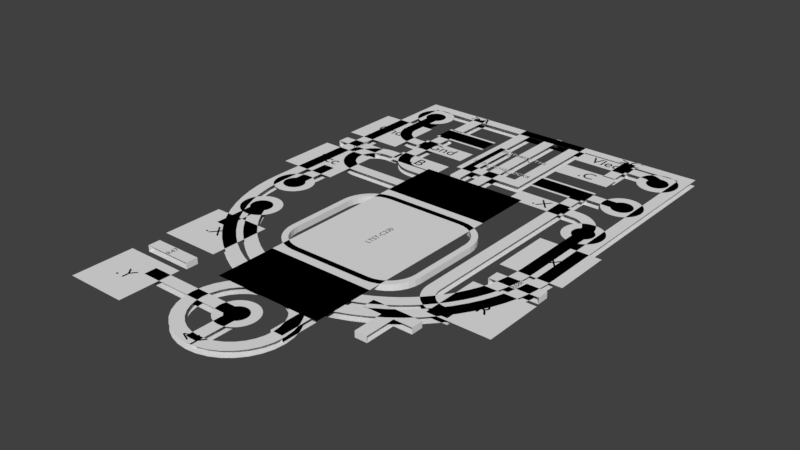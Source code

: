 # Source: nand3.blend  (saved by Blender 2.91.10; exported with 4.5.12 LTS)
import bpy
from mathutils import Matrix  # noqa: F401  (used for matrix-valued properties, if any)

bpy.ops.wm.read_factory_settings(use_empty=True)
scene = bpy.context.scene
scene.name = 'Scene'

# ---- collections
col_top = bpy.data.collections.new('Top'); scene.collection.children.link(col_top)
col_gto = bpy.data.collections.new('GTO'); col_top.children.link(col_gto)
col_gts = bpy.data.collections.new('GTS'); col_top.children.link(col_gts)
col_gtl = bpy.data.collections.new('GTL'); col_top.children.link(col_gtl)
col_ctop = bpy.data.collections.new('CTop'); col_top.children.link(col_ctop)
col_bottom = bpy.data.collections.new('Bottom'); scene.collection.children.link(col_bottom)
col_gbl = bpy.data.collections.new('GBL'); col_bottom.children.link(col_gbl)
col_gbs = bpy.data.collections.new('GBS'); col_bottom.children.link(col_gbs)
col_gbo = bpy.data.collections.new('GBO'); col_bottom.children.link(col_gbo)
col_cbottom = bpy.data.collections.new('CBottom'); col_bottom.children.link(col_cbottom)
col_multi = bpy.data.collections.new('Multi'); scene.collection.children.link(col_multi)
col_mill = bpy.data.collections.new('Mill'); col_multi.children.link(col_mill)
col_drill = bpy.data.collections.new('Drill'); col_multi.children.link(col_drill)

# ---- world
world_world = bpy.data.worlds.new('World'); scene.world = world_world
world_world.color = (0.05088, 0.05088, 0.05088)
world_world.use_sun_shadow = False
world_world.sun_shadow_jitter_overblur = 0.0
world_world.cycles.sampling_method = 'MANUAL'

# ---- meshes
me_plane_006 = bpy.data.meshes.new('Plane.006')
me_plane_006.from_pydata([(-2.5, 4.0, 0.0), (-2.5, 4.0, -0.1), (2.5, -1.788e-05, 0.0), (2.5, -1.788e-05, -0.1), (2.5, 4.0, -0.1), (2.5, 4.0, 0.0), (2.49, -0.2179, 0.0), (2.49, -0.2179, -0.1), (2.462, -0.4341, 0.0), (2.462, -0.4341, -0.1), (2.415, -0.6471, 0.0), (2.415, -0.6471, -0.1), (2.349, -0.8551, 0.0), (2.349, -0.8551, -0.1), (2.266, -1.057, 0.0), (2.266, -1.057, -0.1), (2.165, -1.25, 0.0), (2.165, -1.25, -0.1), (2.048, -1.434, 0.0), (2.048, -1.434, -0.1), (1.915, -1.607, 0.0), (1.915, -1.607, -0.1), (1.768, -1.768, 0.0), (1.768, -1.768, -0.1), (1.607, -1.915, 0.0), (1.607, -1.915, -0.1), (1.434, -2.048, 0.0), (1.434, -2.048, -0.1), (1.25, -2.165, 0.0), (1.25, -2.165, -0.1), (1.057, -2.266, 0.0), (1.057, -2.266, -0.1), (0.855, -2.349, 0.0), (0.855, -2.349, -0.1), (0.647, -2.415, 0.0), (0.647, -2.415, -0.1), (0.4341, -2.462, 0.0), (0.4341, -2.462, -0.1), (0.2179, -2.49, 0.0), (0.2179, -2.49, -0.1), (-1.944e-05, -2.5, 0.0), (-1.944e-05, -2.5, -0.1), (-0.2179, -2.49, 0.0), (-0.2179, -2.49, -0.1), (-0.4341, -2.462, 0.0), (-0.4341, -2.462, -0.1), (-0.6471, -2.415, 0.0), (-0.6471, -2.415, -0.1), (-0.8551, -2.349, 0.0), (-0.8551, -2.349, -0.1), (-1.057, -2.266, 0.0), (-1.057, -2.266, -0.1), (-1.25, -2.165, 0.0), (-1.25, -2.165, -0.1), (-1.434, -2.048, 0.0), (-1.434, -2.048, -0.1), (-1.607, -1.915, 0.0), (-1.607, -1.915, -0.1), (-1.768, -1.768, 0.0), (-1.768, -1.768, -0.1), (-1.915, -1.607, 0.0), (-1.915, -1.607, -0.1), (-2.048, -1.434, 0.0), (-2.048, -1.434, -0.1), (-2.165, -1.25, 0.0), (-2.165, -1.25, -0.1), (-2.266, -1.057, 0.0), (-2.266, -1.057, -0.1), (-2.349, -0.855, 0.0), (-2.349, -0.855, -0.1), (-2.415, -0.647, 0.0), (-2.415, -0.647, -0.1), (-2.462, -0.4341, 0.0), (-2.462, -0.4341, -0.1), (-2.49, -0.2179, 0.0), (-2.49, -0.2179, -0.1), (-2.5, 1.69e-05, 0.0), (-2.5, 1.69e-05, -0.1), (-1.944e-05, -2.5, 0.0), (-1.944e-05, -2.5, -0.1), (0.1463, -2.514, 0.0), (0.1463, -2.514, -0.1), (0.287, -2.557, 0.0), (0.287, -2.557, -0.1), (0.4167, -2.626, 0.0), (0.4167, -2.626, -0.1), (0.5303, -2.72, 0.0), (0.5303, -2.72, -0.1), (0.6236, -2.833, 0.0), (0.6236, -2.833, -0.1), (0.6929, -2.963, 0.0), (0.6929, -2.963, -0.1), (0.7356, -3.104, 0.0), (0.7356, -3.104, -0.1), (0.75, -3.25, 0.0), (0.75, -3.25, -0.1), (0.7356, -3.396, 0.0), (0.7356, -3.396, -0.1), (0.6929, -3.537, 0.0), (0.6929, -3.537, -0.1), (0.6236, -3.667, 0.0), (0.6236, -3.667, -0.1), (0.5303, -3.78, 0.0), (0.5303, -3.78, -0.1), (0.4167, -3.874, 0.0), (0.4167, -3.874, -0.1), (0.287, -3.943, 0.0), (0.287, -3.943, -0.1), (0.1463, -3.986, 0.0), (0.1463, -3.986, -0.1), (1.323e-05, -4.0, 0.0), (1.323e-05, -4.0, -0.1), (-0.1463, -3.986, 0.0), (-0.1463, -3.986, -0.1), (-0.287, -3.943, 0.0), (-0.287, -3.943, -0.1), (-0.4167, -3.874, 0.0), (-0.4167, -3.874, -0.1), (-0.5303, -3.78, 0.0), (-0.5303, -3.78, -0.1), (-0.6236, -3.667, 0.0), (-0.6236, -3.667, -0.1), (-0.6929, -3.537, 0.0), (-0.6929, -3.537, -0.1), (-0.7356, -3.396, 0.0), (-0.7356, -3.396, -0.1), (-0.75, -3.25, 0.0), (-0.75, -3.25, -0.1), (-0.7356, -3.104, 0.0), (-0.7356, -3.104, -0.1), (-0.6929, -2.963, 0.0), (-0.6929, -2.963, -0.1), (-0.6236, -2.833, 0.0), (-0.6236, -2.833, -0.1), (-0.5303, -2.72, 0.0), (-0.5303, -2.72, -0.1), (-0.4167, -2.626, 0.0), (-0.4167, -2.626, -0.1), (-0.287, -2.557, 0.0), (-0.287, -2.557, -0.1), (-0.1463, -2.514, 0.0), (-0.1463, -2.514, -0.1), (-0.4, 3.2, 0.0), (-0.4, 3.2, -0.1), (-0.4, 1.8, 0.0), (-0.4, 1.8, -0.1)], [], [(4, 5, 2, 3), (1, 0, 5, 4), (3, 2, 6, 7), (7, 6, 8, 9), (9, 8, 10, 11), (11, 10, 12, 13), (13, 12, 14, 15), (15, 14, 16, 17), (17, 16, 18, 19), (19, 18, 20, 21), (21, 20, 22, 23), (23, 22, 24, 25), (25, 24, 26, 27), (27, 26, 28, 29), (29, 28, 30, 31), (31, 30, 32, 33), (33, 32, 34, 35), (35, 34, 36, 37), (37, 36, 38, 39), (39, 38, 40, 41), (41, 40, 42, 43), (43, 42, 44, 45), (45, 44, 46, 47), (47, 46, 48, 49), (49, 48, 50, 51), (51, 50, 52, 53), (53, 52, 54, 55), (55, 54, 56, 57), (57, 56, 58, 59), (59, 58, 60, 61), (61, 60, 62, 63), (63, 62, 64, 65), (65, 64, 66, 67), (67, 66, 68, 69), (69, 68, 70, 71), (71, 70, 72, 73), (73, 72, 74, 75), (75, 74, 76, 77), (0, 1, 77, 76), (78, 79, 81, 80), (80, 81, 83, 82), (82, 83, 85, 84), (84, 85, 87, 86), (86, 87, 89, 88), (88, 89, 91, 90), (90, 91, 93, 92), (92, 93, 95, 94), (94, 95, 97, 96), (96, 97, 99, 98), (98, 99, 101, 100), (100, 101, 103, 102), (102, 103, 105, 104), (104, 105, 107, 106), (106, 107, 109, 108), (108, 109, 111, 110), (110, 111, 113, 112), (112, 113, 115, 114), (114, 115, 117, 116), (116, 117, 119, 118), (118, 119, 121, 120), (120, 121, 123, 122), (122, 123, 125, 124), (124, 125, 127, 126), (126, 127, 129, 128), (128, 129, 131, 130), (130, 131, 133, 132), (132, 133, 135, 134), (134, 135, 137, 136), (136, 137, 139, 138), (138, 139, 141, 140), (140, 141, 79, 78), (143, 142, 144, 145)])
_uv = me_plane_006.uv_layers.new(name='UVMap')
_uv.uv.foreach_set('vector', [0.0, 0.0, 0.0, 0.0, 0.0, 0.0, 0.0, 0.0, 0.0, 0.0, 0.0, 0.0, 0.0, 0.0, 0.0, 0.0, 0.0, 0.0, 0.0, 0.0, 0.0, 0.0, 0.0, 0.0, 0.0, 0.0, 0.0, 0.0, 0.0, 0.0, 0.0, 0.0, 0.0, 0.0, 0.0, 0.0, 0.0, 0.0, 0.0, 0.0, 0.0, 0.0, 0.0, 0.0, 0.0, 0.0, 0.0, 0.0, 0.0, 0.0, 0.0, 0.0, 0.0, 0.0, 0.0, 0.0, 0.0, 0.0, 0.0, 0.0, 0.0, 0.0, 0.0, 0.0, 0.0, 0.0, 0.0, 0.0, 0.0, 0.0, 0.0, 0.0, 0.0, 0.0, 0.0, 0.0, 0.0, 0.0, 0.0, 0.0, 0.0, 0.0, 0.0, 0.0, 0.0, 0.0, 0.0, 0.0, 0.0, 0.0, 0.0, 0.0, 0.0, 0.0, 0.0, 0.0, 0.0, 0.0, 0.0, 0.0, 0.0, 0.0, 0.0, 0.0, 0.0, 0.0, 0.0, 0.0, 0.0, 0.0, 0.0, 0.0, 0.0, 0.0, 0.0, 0.0, 0.0, 0.0, 0.0, 0.0, 0.0, 0.0, 0.0, 0.0, 0.0, 0.0, 0.0, 0.0, 0.0, 0.0, 0.0, 0.0, 0.0, 0.0, 0.0, 0.0, 0.0, 0.0, 0.0, 0.0, 0.0, 0.0, 0.0, 0.0, 0.0, 0.0, 0.0, 0.0, 0.0, 0.0, 0.0, 0.0, 0.0, 0.0, 0.0, 0.0, 0.0, 0.0, 0.0, 0.0, 0.0, 0.0, 0.0, 0.0, 0.0, 0.0, 0.0, 0.0, 0.0, 0.0, 0.0, 0.0, 0.0, 0.0, 0.0, 0.0, 0.0, 0.0, 0.0, 0.0, 0.0, 0.0, 0.0, 0.0, 0.0, 0.0, 0.0, 0.0, 0.0, 0.0, 0.0, 0.0, 0.0, 0.0, 0.0, 0.0, 0.0, 0.0, 0.0, 0.0, 0.0, 0.0, 0.0, 0.0, 0.0, 0.0, 0.0, 0.0, 0.0, 0.0, 0.0, 0.0, 0.0, 0.0, 0.0, 0.0, 0.0, 0.0, 0.0, 0.0, 0.0, 0.0, 0.0, 0.0, 0.0, 0.0, 0.0, 0.0, 0.0, 0.0, 0.0, 0.0, 0.0, 0.0, 0.0, 0.0, 0.0, 0.0, 0.0, 0.0, 0.0, 0.0, 0.0, 0.0, 0.0, 0.0, 0.0, 0.0, 0.0, 0.0, 0.0, 0.0, 0.0, 0.0, 0.0, 0.0, 0.0, 0.0, 0.0, 0.0, 0.0, 0.0, 0.0, 0.0, 0.0, 0.0, 0.0, 0.0, 0.0, 0.0, 0.0, 0.0, 0.0, 0.0, 0.0, 0.0, 0.0, 0.0, 0.0, 0.0, 0.0, 0.0, 0.0, 0.0, 0.0, 0.0, 0.0, 0.0, 0.0, 0.0, 0.0, 0.0, 0.0, 0.0, 0.0, 0.0, 0.0, 0.0, 0.0, 0.0, 0.0, 0.0, 0.0, 0.0, 0.0, 0.0, 0.0, 0.0, 0.0, 0.0, 0.0, 0.0, 0.0, 0.0, 0.0, 0.0, 0.0, 0.0, 0.0, 0.0, 0.0, 0.0, 0.0, 0.0, 0.0, 0.0, 0.0, 0.0, 0.0, 0.0, 0.0, 0.0, 0.0, 0.0, 0.0, 0.0, 0.0, 0.0, 0.0, 0.0, 0.0, 0.0, 0.0, 0.0, 0.0, 0.0, 0.0, 0.0, 0.0, 0.0, 0.0, 0.0, 0.0, 0.0, 0.0, 0.0, 0.0, 0.0, 0.0, 0.0, 0.0, 0.0, 0.0, 0.0, 0.0, 0.0, 0.0, 0.0, 0.0, 0.0, 0.0, 0.0, 0.0, 0.0, 0.0, 0.0, 0.0, 0.0, 0.0, 0.0, 0.0, 0.0, 0.0, 0.0, 0.0, 0.0, 0.0, 0.0, 0.0, 0.0, 0.0, 0.0, 0.0, 0.0, 0.0, 0.0, 0.0, 0.0, 0.0, 0.0, 0.0, 0.0, 0.0, 0.0, 0.0, 0.0, 0.0, 0.0, 0.0, 0.0, 0.0, 0.0, 0.0, 0.0, 0.0, 0.0, 0.0, 0.0, 0.0, 0.0, 0.0, 0.0, 0.0, 0.0, 0.0, 0.0, 0.0, 0.0, 0.0, 0.0, 0.0, 0.0, 0.0, 0.0, 0.0, 0.0, 0.0, 0.0, 0.0, 0.0, 0.0, 0.0, 0.0, 0.0, 0.0, 0.0, 0.0, 0.0, 0.0, 0.0, 0.0, 0.0, 0.0, 0.0, 0.0, 0.0, 0.0, 0.0, 0.0, 0.0, 0.0, 0.0, 0.0, 0.0, 0.0, 0.0, 0.0, 0.0, 0.0, 0.0, 0.0, 0.0, 0.0, 0.0, 0.0, 0.0, 0.0, 0.0, 0.0, 0.0, 0.0, 0.0, 0.0, 0.0, 0.0, 0.0, 0.0, 0.0, 0.0, 0.0, 0.0, 0.0, 0.0, 0.0, 0.0, 0.0, 0.0, 0.0, 0.0, 0.0, 0.0, 0.0, 0.0, 0.0, 0.0, 0.0, 0.0, 0.0, 0.0, 0.0, 0.0, 0.0, 0.0, 0.0, 0.0, 0.0, 0.0, 0.0, 0.0, 0.0, 0.0, 0.0, 0.0, 0.0, 0.0, 0.0, 0.0, 0.0, 0.0, 0.0, 0.0, 0.0, 0.0, 0.0, 0.0, 0.0, 0.0, 0.0, 0.0, 0.0, 0.0, 0.0, 0.0, 0.0, 0.0, 0.0, 0.0, 0.0, 0.0, 0.0, 0.0, 0.0, 0.0, 0.0, 0.0, 0.0, 0.0, 0.0, 0.0, 0.0, 0.0, 0.0, 0.0, 0.0, 0.0, 0.0, 0.0, 0.0, 0.0, 0.0, 0.0, 0.0, 0.0, 0.0, 0.0, 0.0])
me_plane_006.use_remesh_fix_poles = True
me_plane_006.use_remesh_preserve_attributes = False
me_plane_006.use_mirror_vertex_groups = False
me_plane_006.update()
me_plane_002 = bpy.data.meshes.new('Plane.002')
me_plane_002.from_pydata([(-1.65, 3.325, 0.0), (-1.65, 2.975, 0.0), (-0.7, 2.975, 0.0), (-0.7, 3.325, 0.0), (-1.65, 2.675, 0.0), (-1.65, 2.325, 0.0), (-0.7, 2.325, 0.0), (-0.7, 2.675, 0.0), (-1.65, 2.025, 0.0), (-1.65, 1.675, 0.0), (-0.7, 1.675, 0.0), (-0.7, 2.025, 0.0), (0.7, 2.025, 0.0), (0.7, 1.675, 0.0), (1.65, 1.675, 0.0), (1.65, 2.025, 0.0), (0.7, 2.675, 0.0), (0.7, 2.325, 0.0), (1.65, 2.325, 0.0), (1.65, 2.675, 0.0), (0.7, 3.325, 0.0), (0.7, 2.975, 0.0), (1.65, 2.975, 0.0), (1.65, 3.325, 0.0)], [], [(1, 2, 3, 0), (5, 6, 7, 4), (9, 10, 11, 8), (13, 14, 15, 12), (17, 18, 19, 16), (21, 22, 23, 20)])
_uv = me_plane_002.uv_layers.new(name='UVMap')
_uv.uv.foreach_set('vector', [0.0, 0.0, 0.0, 0.0, 0.0, 0.0, 0.0, 0.0, 0.0, 0.0, 0.0, 0.0, 0.0, 0.0, 0.0, 0.0, 0.0, 0.0, 0.0, 0.0, 0.0, 0.0, 0.0, 0.0, 0.0, 0.0, 0.0, 0.0, 0.0, 0.0, 0.0, 0.0, 0.0, 0.0, 0.0, 0.0, 0.0, 0.0, 0.0, 0.0, 0.0, 0.0, 0.0, 0.0, 0.0, 0.0, 0.0, 0.0])
me_plane_002.use_remesh_fix_poles = True
me_plane_002.use_remesh_preserve_attributes = False
me_plane_002.use_mirror_vertex_groups = False
me_plane_002.update()
me_plane_004 = bpy.data.meshes.new('Plane.004')
me_plane_004.from_pydata([(-1.5, 3.3, 0.0), (2.2, 2.5, 0.0), (1.6, 2.5, 0.0), (1.6, 1.85, 0.0), (2.2, -2.265e-06, 0.0), (2.194, -0.1652, 0.0), (2.175, -0.3294, 0.0), (2.144, -0.4918, 0.0), (2.101, -0.6514, 0.0), (2.047, -0.8073, 0.0), (1.98, -0.9587, 0.0), (1.903, -1.105, 0.0), (1.814, -1.244, 0.0), (1.716, -1.377, 0.0), (1.608, -1.502, 0.0), (1.49, -1.618, 0.0), (1.365, -1.726, 0.0), (1.231, -1.823, 0.0), (1.091, -1.911, 0.0), (0.9442, -1.987, 0.0), (0.7924, -2.052, 0.0), (0.6361, -2.106, 0.0), (0.4762, -2.148, 0.0), (0.3136, -2.178, 0.0), (0.1492, -2.195, 0.0), (-0.01598, -2.2, 0.0), (-0.1811, -2.193, 0.0), (-0.3452, -2.173, 0.0), (-0.5073, -2.141, 0.0), (-0.6666, -2.097, 0.0), (-0.8221, -2.041, 0.0), (-0.973, -1.973, 0.0), (-1.118, -1.895, 0.0), (-1.257, -1.805, 0.0), (-1.389, -1.706, 0.0), (-1.514, -1.597, 0.0), (-1.629, -1.478, 0.0), (-1.736, -1.352, 0.0), (-1.832, -1.218, 0.0), (-1.918, -1.077, 0.0), (-1.994, -0.9298, 0.0), (-1.8, 1.85, 0.0), (-1.852, 1.847, 0.0), (-1.904, 1.836, 0.0), (-1.953, 1.82, 0.0), (-2.0, 1.796, 0.0), (-2.043, 1.767, 0.0), (-2.083, 1.733, 0.0), (-2.117, 1.694, 0.0), (-2.146, 1.65, 0.0), (-2.17, 1.603, 0.0), (-2.186, 1.554, 0.0), (-2.197, 1.502, 0.0), (-0.8, 1.05, -0.1), (-1.6, 1.85, 0.0), (2.2, 1.45, 0.0), (2.197, 1.502, 0.0), (2.186, 1.554, 0.0), (2.17, 1.603, 0.0), (2.146, 1.65, 0.0), (2.117, 1.694, 0.0), (2.083, 1.733, 0.0), (2.043, 1.767, 0.0), (2.0, 1.796, 0.0), (1.953, 1.82, 0.0), (1.904, 1.836, 0.0), (1.852, 1.847, 0.0), (1.8, 1.85, 0.0), (-1.8, 2.5, 0.0), (-1.852, 2.503, 0.0), (-1.904, 2.514, 0.0), (-1.953, 2.53, 0.0), (-2.0, 2.554, 0.0), (-2.043, 2.583, 0.0), (-2.083, 2.617, 0.0), (-2.117, 2.656, 0.0), (-2.146, 2.7, 0.0), (-2.17, 2.747, 0.0), (-2.186, 2.796, 0.0), (-2.197, 2.848, 0.0), (-2.2, 2.9, 0.0), (-1.6, 2.5, 0.0), (-2.2, 3.6, 0.0), (-1.5, 4.0, -0.1), (-1.5, 4.0, 0.0), (-1.5, 3.3, -0.1), (2.2, 2.5, -0.1), (1.6, 2.5, -0.1), (1.6, 1.85, -0.1), (2.2, -2.265e-06, -0.1), (2.194, -0.1652, -0.1), (2.175, -0.3294, -0.1), (2.144, -0.4918, -0.1), (2.101, -0.6514, -0.1), (2.047, -0.8073, -0.1), (1.98, -0.9587, -0.1), (1.903, -1.105, -0.1), (1.814, -1.244, -0.1), (1.716, -1.377, -0.1), (1.608, -1.502, -0.1), (1.49, -1.618, -0.1), (1.365, -1.726, -0.1), (1.231, -1.823, -0.1), (1.091, -1.911, -0.1), (0.9442, -1.987, -0.1), (0.7924, -2.052, -0.1), (0.6361, -2.106, -0.1), (0.4762, -2.148, -0.1), (0.3136, -2.178, -0.1), (0.1492, -2.195, -0.1), (-0.01598, -2.2, -0.1), (-0.1811, -2.193, -0.1), (-0.3452, -2.173, -0.1), (-0.5073, -2.141, -0.1), (-0.6666, -2.097, -0.1), (-0.8221, -2.041, -0.1), (-0.973, -1.973, -0.1), (-1.118, -1.895, -0.1), (-1.257, -1.805, -0.1), (-1.389, -1.706, -0.1), (-1.514, -1.597, -0.1), (-1.629, -1.478, -0.1), (-1.736, -1.352, -0.1), (-1.832, -1.218, -0.1), (-1.918, -1.077, -0.1), (-1.994, -0.9298, -0.1), (-1.8, 1.85, -0.1), (-1.852, 1.847, -0.1), (-1.904, 1.836, -0.1), (-1.953, 1.82, -0.1), (-2.0, 1.796, -0.1), (-2.043, 1.767, -0.1), (-2.083, 1.733, -0.1), (-2.117, 1.694, -0.1), (-2.146, 1.65, -0.1), (-2.17, 1.603, -0.1), (-2.186, 1.554, -0.1), (-2.197, 1.502, -0.1), (-0.8, 1.05, 0.0), (-1.6, 1.85, -0.1), (2.2, 1.45, -0.1), (2.197, 1.502, -0.1), (2.186, 1.554, -0.1), (2.17, 1.603, -0.1), (2.146, 1.65, -0.1), (2.117, 1.694, -0.1), (2.083, 1.733, -0.1), (2.043, 1.767, -0.1), (2.0, 1.796, -0.1), (1.953, 1.82, -0.1), (1.904, 1.836, -0.1), (1.852, 1.847, -0.1), (1.8, 1.85, -0.1), (-1.8, 2.5, -0.1), (-1.852, 2.503, -0.1), (-1.904, 2.514, -0.1), (-1.953, 2.53, -0.1), (-2.0, 2.554, -0.1), (-2.043, 2.583, -0.1), (-2.083, 2.617, -0.1), (-2.117, 2.656, -0.1), (-2.146, 2.7, -0.1), (-2.17, 2.747, -0.1), (-2.186, 2.796, -0.1), (-2.197, 2.848, -0.1), (-2.2, 2.9, -0.1), (-1.6, 2.5, -0.1), (-2.2, 3.6, -0.1), (-2.027e-06, -3.25, 0.0), (-2.027e-06, -4.0, 0.0), (-2.027e-06, -3.25, -0.1), (-2.027e-06, -4.0, -0.1), (1.5, 3.3, 0.0), (1.5, 4.0, -0.1), (1.5, 4.0, 0.0), (1.5, 3.3, -0.1), (-1.8, 1.05, 0.0), (-1.852, 1.053, 0.0), (-1.904, 1.064, 0.0), (-1.953, 1.08, 0.0), (-2.0, 1.104, 0.0), (-2.043, 1.133, 0.0), (-2.083, 1.167, 0.0), (-2.117, 1.206, 0.0), (-2.146, 1.25, 0.0), (-2.17, 1.297, 0.0), (-2.186, 1.346, 0.0), (-2.197, 1.398, 0.0), (-2.2, 1.45, 0.0), (-1.8, 1.05, -0.1), (-1.852, 1.053, -0.1), (-1.904, 1.064, -0.1), (-1.953, 1.08, -0.1), (-2.0, 1.104, -0.1), (-2.043, 1.133, -0.1), (-2.083, 1.167, -0.1), (-2.117, 1.206, -0.1), (-2.146, 1.25, -0.1), (-2.17, 1.297, -0.1), (-2.186, 1.346, -0.1), (-2.197, 1.398, -0.1), (-2.2, 1.45, -0.1), (-0.7216, 1.054, -0.1), (-0.7216, 1.054, 0.0), (-0.6439, 1.065, -0.1), (-0.6439, 1.065, 0.0), (-0.5678, 1.084, -0.1), (-0.5678, 1.084, 0.0), (-0.4938, 1.111, -0.1), (-0.4938, 1.111, 0.0), (-0.4229, 1.144, -0.1), (-0.4229, 1.144, 0.0), (-0.3555, 1.185, -0.1), (-0.3555, 1.185, 0.0), (-0.2925, 1.232, -0.1), (-0.2925, 1.232, 0.0), (-0.2343, 1.284, -0.1), (-0.2343, 1.284, 0.0), (-0.1816, 1.342, -0.1), (-0.1816, 1.342, 0.0), (-0.1348, 1.406, -0.1), (-0.1348, 1.406, 0.0), (-0.09446, 1.473, -0.1), (-0.09446, 1.473, 0.0), (-0.06089, 1.544, -0.1), (-0.06089, 1.544, 0.0), (-0.03445, 1.618, -0.1), (-0.03445, 1.618, 0.0), (-0.01537, 1.694, -0.1), (-0.01537, 1.694, 0.0), (-0.003854, 1.772, -0.1), (-0.003854, 1.772, 0.0), (-3.77e-06, 1.85, -0.1), (-3.77e-06, 1.85, 0.0), (-3.77e-06, 4.0, -0.1), (-3.77e-06, 4.0, 0.0)], [], [(69, 68, 153, 154), (15, 16, 101, 100), (70, 69, 154, 155), (16, 17, 102, 101), (71, 70, 155, 156), (17, 18, 103, 102), (72, 71, 156, 157), (18, 19, 104, 103), (73, 72, 157, 158), (19, 20, 105, 104), (74, 73, 158, 159), (20, 21, 106, 105), (75, 74, 159, 160), (21, 22, 107, 106), (76, 75, 160, 161), (22, 23, 108, 107), (77, 76, 161, 162), (23, 24, 109, 108), (78, 77, 162, 163), (24, 25, 110, 109), (79, 78, 163, 164), (25, 26, 111, 110), (80, 79, 164, 165), (26, 27, 112, 111), (68, 81, 166, 153), (27, 28, 113, 112), (82, 80, 165, 167), (28, 29, 114, 113), (29, 30, 115, 114), (30, 31, 116, 115), (31, 32, 117, 116), (32, 33, 118, 117), (0, 85, 83, 84), (33, 34, 119, 118), (34, 35, 120, 119), (35, 36, 121, 120), (36, 37, 122, 121), (37, 38, 123, 122), (38, 39, 124, 123), (39, 40, 125, 124), (42, 41, 126, 127), (43, 42, 127, 128), (44, 43, 128, 129), (45, 44, 129, 130), (46, 45, 130, 131), (47, 46, 131, 132), (48, 47, 132, 133), (49, 48, 133, 134), (50, 49, 134, 135), (51, 50, 135, 136), (52, 51, 136, 137), (188, 52, 137, 201), (41, 54, 139, 126), (1, 2, 87, 86), (55, 56, 141, 140), (67, 3, 88, 152), (56, 57, 142, 141), (4, 55, 140, 89), (57, 58, 143, 142), (4, 5, 90, 89), (58, 59, 144, 143), (5, 6, 91, 90), (59, 60, 145, 144), (6, 7, 92, 91), (60, 61, 146, 145), (7, 8, 93, 92), (61, 62, 147, 146), (8, 9, 94, 93), (62, 63, 148, 147), (9, 10, 95, 94), (63, 64, 149, 148), (10, 11, 96, 95), (64, 65, 150, 149), (11, 12, 97, 96), (65, 66, 151, 150), (12, 13, 98, 97), (66, 67, 152, 151), (13, 14, 99, 98), (14, 15, 100, 99), (168, 169, 171, 170), (172, 175, 173, 174), (177, 176, 189, 190), (178, 177, 190, 191), (179, 178, 191, 192), (180, 179, 192, 193), (181, 180, 193, 194), (182, 181, 194, 195), (183, 182, 195, 196), (184, 183, 196, 197), (185, 184, 197, 198), (186, 185, 198, 199), (187, 186, 199, 200), (188, 187, 200, 201), (189, 176, 138, 53), (53, 138, 203, 202), (202, 203, 205, 204), (204, 205, 207, 206), (206, 207, 209, 208), (208, 209, 211, 210), (210, 211, 213, 212), (212, 213, 215, 214), (214, 215, 217, 216), (216, 217, 219, 218), (218, 219, 221, 220), (220, 221, 223, 222), (222, 223, 225, 224), (224, 225, 227, 226), (226, 227, 229, 228), (228, 229, 231, 230), (230, 231, 233, 232), (232, 233, 235, 234)])
_uv = me_plane_004.uv_layers.new(name='UVMap')
_uv.uv.foreach_set('vector', [0.0, 0.0, 0.0, 0.0, 0.0, 0.0, 0.0, 0.0, 0.0, 0.0, 0.0, 0.0, 0.0, 0.0, 0.0, 0.0, 0.0, 0.0, 0.0, 0.0, 0.0, 0.0, 0.0, 0.0, 0.0, 0.0, 0.0, 0.0, 0.0, 0.0, 0.0, 0.0, 0.0, 0.0, 0.0, 0.0, 0.0, 0.0, 0.0, 0.0, 0.0, 0.0, 0.0, 0.0, 0.0, 0.0, 0.0, 0.0, 0.0, 0.0, 0.0, 0.0, 0.0, 0.0, 0.0, 0.0, 0.0, 0.0, 0.0, 0.0, 0.0, 0.0, 0.0, 0.0, 0.0, 0.0, 0.0, 0.0, 0.0, 0.0, 0.0, 0.0, 0.0, 0.0, 0.0, 0.0, 0.0, 0.0, 0.0, 0.0, 0.0, 0.0, 0.0, 0.0, 0.0, 0.0, 0.0, 0.0, 0.0, 0.0, 0.0, 0.0, 0.0, 0.0, 0.0, 0.0, 0.0, 0.0, 0.0, 0.0, 0.0, 0.0, 0.0, 0.0, 0.0, 0.0, 0.0, 0.0, 0.0, 0.0, 0.0, 0.0, 0.0, 0.0, 0.0, 0.0, 0.0, 0.0, 0.0, 0.0, 0.0, 0.0, 0.0, 0.0, 0.0, 0.0, 0.0, 0.0, 0.0, 0.0, 0.0, 0.0, 0.0, 0.0, 0.0, 0.0, 0.0, 0.0, 0.0, 0.0, 0.0, 0.0, 0.0, 0.0, 0.0, 0.0, 0.0, 0.0, 0.0, 0.0, 0.0, 0.0, 0.0, 0.0, 0.0, 0.0, 0.0, 0.0, 0.0, 0.0, 0.0, 0.0, 0.0, 0.0, 0.0, 0.0, 0.0, 0.0, 0.0, 0.0, 0.0, 0.0, 0.0, 0.0, 0.0, 0.0, 0.0, 0.0, 0.0, 0.0, 0.0, 0.0, 0.0, 0.0, 0.0, 0.0, 0.0, 0.0, 0.0, 0.0, 0.0, 0.0, 0.0, 0.0, 0.0, 0.0, 0.0, 0.0, 0.0, 0.0, 0.0, 0.0, 0.0, 0.0, 0.0, 0.0, 0.0, 0.0, 0.0, 0.0, 0.0, 0.0, 0.0, 0.0, 0.0, 0.0, 0.0, 0.0, 0.0, 0.0, 0.0, 0.0, 0.0, 0.0, 0.0, 0.0, 0.0, 0.0, 0.0, 0.0, 0.0, 0.0, 0.0, 0.0, 0.0, 0.0, 0.0, 0.0, 0.0, 0.0, 0.0, 0.0, 0.0, 0.0, 0.0, 0.0, 0.0, 0.0, 0.0, 0.0, 0.0, 0.0, 0.0, 0.0, 0.0, 0.0, 0.0, 0.0, 0.0, 0.0, 0.0, 0.0, 0.0, 0.0, 0.0, 0.0, 0.0, 0.0, 0.0, 0.0, 0.0, 0.0, 0.0, 0.0, 0.0, 0.0, 0.0, 0.0, 0.0, 0.0, 0.0, 0.0, 0.0, 0.0, 0.0, 0.0, 0.0, 0.0, 0.0, 0.0, 0.0, 0.0, 0.0, 0.0, 0.0, 0.0, 0.0, 0.0, 0.0, 0.0, 0.0, 0.0, 0.0, 0.0, 0.0, 0.0, 0.0, 0.0, 0.0, 0.0, 0.0, 0.0, 0.0, 0.0, 0.0, 0.0, 0.0, 0.0, 0.0, 0.0, 0.0, 0.0, 0.0, 0.0, 0.0, 0.0, 0.0, 0.0, 0.0, 0.0, 0.0, 0.0, 0.0, 0.0, 0.0, 0.0, 0.0, 0.0, 0.0, 0.0, 0.0, 0.0, 0.0, 0.0, 0.0, 0.0, 0.0, 0.0, 0.0, 0.0, 0.0, 0.0, 0.0, 0.0, 0.0, 0.0, 0.0, 0.0, 0.0, 0.0, 0.0, 0.0, 0.0, 0.0, 0.0, 0.0, 0.0, 0.0, 0.0, 0.0, 0.0, 0.0, 0.0, 0.0, 0.0, 0.0, 0.0, 0.0, 0.0, 0.0, 0.0, 0.0, 0.0, 0.0, 0.0, 0.0, 0.0, 0.0, 0.0, 0.0, 0.0, 0.0, 0.0, 0.0, 0.0, 0.0, 0.0, 0.0, 0.0, 0.0, 0.0, 0.0, 0.0, 0.0, 0.0, 0.0, 0.0, 0.0, 0.0, 0.0, 0.0, 0.0, 0.0, 0.0, 0.0, 0.0, 0.0, 0.0, 0.0, 0.0, 0.0, 0.0, 0.0, 0.0, 0.0, 0.0, 0.0, 0.0, 0.0, 0.0, 0.0, 0.0, 0.0, 0.0, 0.0, 0.0, 0.0, 0.0, 0.0, 0.0, 0.0, 0.0, 0.0, 0.0, 0.0, 0.0, 0.0, 0.0, 0.0, 0.0, 0.0, 0.0, 0.0, 0.0, 0.0, 0.0, 0.0, 0.0, 0.0, 0.0, 0.0, 0.0, 0.0, 0.0, 0.0, 0.0, 0.0, 0.0, 0.0, 0.0, 0.0, 0.0, 0.0, 0.0, 0.0, 0.0, 0.0, 0.0, 0.0, 0.0, 0.0, 0.0, 0.0, 0.0, 0.0, 0.0, 0.0, 0.0, 0.0, 0.0, 0.0, 0.0, 0.0, 0.0, 0.0, 0.0, 0.0, 0.0, 0.0, 0.0, 0.0, 0.0, 0.0, 0.0, 0.0, 0.0, 0.0, 0.0, 0.0, 0.0, 0.0, 0.0, 0.0, 0.0, 0.0, 0.0, 0.0, 0.0, 0.0, 0.0, 0.0, 0.0, 0.0, 0.0, 0.0, 0.0, 0.0, 0.0, 0.0, 0.0, 0.0, 0.0, 0.0, 0.0, 0.0, 0.0, 0.0, 0.0, 0.0, 0.0, 0.0, 0.0, 0.0, 0.0, 0.0, 0.0, 0.0, 0.0, 0.0, 0.0, 0.0, 0.0, 0.0, 0.0, 0.0, 0.0, 0.0, 0.0, 0.0, 0.0, 0.0, 0.0, 0.0, 0.0, 0.0, 0.0, 0.0, 0.0, 0.0, 0.0, 0.0, 0.0, 0.0, 0.0, 0.0, 0.0, 0.0, 0.0, 0.0, 0.0, 0.0, 0.0, 0.0, 0.0, 0.0, 0.0, 0.0, 0.0, 0.0, 0.0, 0.0, 0.0, 0.0, 0.0, 0.0, 0.0, 0.0, 0.0, 0.0, 0.0, 0.0, 0.0, 0.0, 0.0, 0.0, 0.0, 0.0, 0.0, 0.0, 0.0, 0.0, 0.0, 0.0, 0.0, 0.0, 0.0, 0.0, 0.0, 0.0, 0.0, 0.0, 0.0, 0.0, 0.0, 0.0, 0.0, 0.0, 0.0, 0.0, 0.0, 0.0, 0.0, 0.0, 0.0, 0.0, 0.0, 0.0, 0.0, 0.0, 0.0, 0.0, 0.0, 0.0, 0.0, 0.0, 0.0, 0.0, 0.0, 0.0, 0.0, 0.0, 0.0, 0.0, 0.0, 0.0, 0.0, 0.0, 0.0, 0.0, 0.0, 0.0, 0.0, 0.0, 0.0, 0.0, 0.0, 0.0, 0.0, 0.0, 0.0, 0.0, 0.0, 0.0, 0.0, 0.0, 0.0, 0.0, 0.0, 0.0, 0.0, 0.0, 0.0, 0.0, 0.0, 0.0, 0.0, 0.0, 0.0, 0.0, 0.0, 0.0, 0.0, 0.0, 0.0, 0.0, 0.0, 0.0, 0.0, 0.0, 0.0, 0.0, 0.0, 0.0, 0.0, 0.0, 0.0, 0.0, 0.0, 0.0, 0.0, 0.0, 0.0, 0.0, 0.0, 0.0, 0.0, 0.0, 0.0, 0.0, 0.0, 0.0, 0.0, 0.0, 0.0, 0.0, 0.0, 0.0, 0.0, 0.0, 0.0, 0.0, 0.0, 0.0, 0.0, 0.0, 0.0, 0.0, 0.0, 0.0, 0.0, 0.0, 0.0, 0.0, 0.0, 0.0, 0.0, 0.0, 0.0, 0.0, 0.0, 0.0, 0.0, 0.0, 0.0, 0.0, 0.0, 0.0, 0.0, 0.0, 0.0, 0.0, 0.0, 0.0, 0.0, 0.0, 0.0, 0.0, 0.0, 0.0, 0.0, 0.0, 0.0, 0.0, 0.0, 0.0, 0.0, 0.0, 0.0, 0.0, 0.0, 0.0, 0.0, 0.0, 0.0, 0.0, 0.0, 0.0, 0.0, 0.0, 0.0, 0.0, 0.0, 0.0, 0.0, 0.0, 0.0, 0.0, 0.0, 0.0, 0.0, 0.0, 0.0, 0.0, 0.0, 0.0, 0.0, 0.0, 0.0, 0.0, 0.0, 0.0, 0.0, 0.0, 0.0, 0.0, 0.0, 0.0, 0.0, 0.0, 0.0, 0.0, 0.0, 0.0, 0.0, 0.0, 0.0, 0.0, 0.0, 0.0, 0.0, 0.0, 0.0, 0.0, 0.0, 0.0, 0.0, 0.0, 0.0, 0.0, 0.0, 0.0, 0.0, 0.0, 0.0, 0.0, 0.0, 0.0, 0.0, 0.0, 0.0, 0.0, 0.0, 0.0, 0.0, 0.0, 0.0, 0.0, 0.0, 0.0, 0.0, 0.0, 0.0, 0.0, 0.0, 0.0, 0.0, 0.0, 0.0, 0.0, 0.0, 0.0, 0.0, 0.0, 0.0, 0.0, 0.0, 0.0, 0.0, 0.0, 0.0, 0.0, 0.0, 0.0, 0.0, 0.0, 0.0, 0.0, 0.0])
me_plane_004.use_remesh_fix_poles = True
me_plane_004.use_remesh_preserve_attributes = False
me_plane_004.use_mirror_vertex_groups = False
me_plane_004.update()
me_plane_010 = bpy.data.meshes.new('Plane.010')
me_plane_010.from_pydata([(1.9, 3.75, -0.1), (1.952, 3.747, -0.1), (2.004, 3.736, -0.1), (2.053, 3.72, -0.1), (2.1, 3.696, -0.1), (2.143, 3.667, -0.1), (2.183, 3.633, -0.1), (1.5, 2.4, -0.1), (1.5, -1.15, 0.0), (1.503, -1.202, 0.0), (1.514, -1.254, 0.0), (1.53, -1.303, 0.0), (1.554, -1.35, 0.0), (1.583, -1.394, 0.0), (1.617, -1.433, 0.0), (1.657, -1.467, 0.0), (1.7, -1.496, 0.0), (1.747, -1.52, 0.0), (1.796, -1.536, 0.0), (1.848, -1.547, 0.0), (1.9, -1.55, 0.0), (2.217, 3.594, -0.1), (1.6, 3.75, -0.1), (1.9, 3.75, 0.0), (1.952, 3.747, 0.0), (2.004, 3.736, 0.0), (2.053, 3.72, 0.0), (2.1, 3.696, 0.0), (2.143, 3.667, 0.0), (2.183, 3.633, 0.0), (2.217, 3.594, 0.0), (1.6, 3.75, 0.0), (1.5, 2.4, 0.0), (1.5, -1.15, -0.1), (1.503, -1.202, -0.1), (1.514, -1.254, -0.1), (1.53, -1.303, -0.1), (1.554, -1.35, -0.1), (1.583, -1.394, -0.1), (1.617, -1.433, -0.1), (1.657, -1.467, -0.1), (1.7, -1.496, -0.1), (1.747, -1.52, -0.1), (1.796, -1.536, -0.1), (1.848, -1.547, -0.1), (1.9, -1.55, -0.1), (2.2, 1.4, -0.1), (2.2, 1.4, 0.0), (2.2, 0.6, -0.1), (2.2, 0.6, 0.0), (-0.8, 1.6, -0.1), (-0.8, 1.6, 0.0), (-1.5, 2.0, 0.0), (-1.497, 1.948, 0.0), (-1.486, 1.896, 0.0), (-1.47, 1.847, 0.0), (-1.446, 1.8, 0.0), (-1.417, 1.756, 0.0), (-1.383, 1.717, 0.0), (-1.343, 1.683, 0.0), (-1.3, 1.654, 0.0), (-1.253, 1.63, 0.0), (-1.204, 1.614, 0.0), (-1.152, 1.603, 0.0), (-1.1, 1.6, 0.0), (-1.5, 2.0, -0.1), (-1.497, 1.948, -0.1), (-1.486, 1.896, -0.1), (-1.47, 1.847, -0.1), (-1.446, 1.8, -0.1), (-1.417, 1.756, -0.1), (-1.383, 1.717, -0.1), (-1.343, 1.683, -0.1), (-1.3, 1.654, -0.1), (-1.253, 1.63, -0.1), (-1.204, 1.614, -0.1), (-1.152, 1.603, -0.1), (-1.1, 1.6, -0.1), (-1.5, 3.0, 0.0), (-1.5, 3.0, -0.1), (-2.2, 3.6, 0.0), (-2.2, 3.6, -0.1), (-2.2, 2.8, 0.0), (-2.2, 2.8, -0.1), (-2.2, 0.8, 0.0), (-2.2, 0.8, -0.1), (-2.2, -1.808e-05, 0.0), (-2.2, -1.808e-05, -0.1), (-2.0, -0.9, 0.0), (-2.0, -0.9, -0.1), (-2.0, -1.7, 0.0), (-2.0, -1.7, -0.1), (2.1, -1.55, 0.0), (2.1, -1.55, -0.1), (-1.7, -3.25, 0.0), (-1.7, -3.25, -0.1), (-2.861e-06, -3.25, 0.0), (-2.861e-06, -3.25, -0.1), (0.7, -2.65, 0.0), (0.7, -2.65, -0.1), (0.7, -3.25, 0.0), (0.7, -3.25, -0.1)], [], [(24, 23, 0, 1), (25, 24, 1, 2), (26, 25, 2, 3), (27, 26, 3, 4), (28, 27, 4, 5), (29, 28, 5, 6), (30, 29, 6, 21), (23, 31, 22, 0), (8, 9, 34, 33), (8, 33, 7, 32), (9, 10, 35, 34), (10, 11, 36, 35), (11, 12, 37, 36), (12, 13, 38, 37), (13, 14, 39, 38), (14, 15, 40, 39), (15, 16, 41, 40), (16, 17, 42, 41), (17, 18, 43, 42), (18, 19, 44, 43), (19, 20, 45, 44), (47, 46, 48, 49), (77, 64, 51, 50), (52, 53, 66, 65), (53, 54, 67, 66), (54, 55, 68, 67), (55, 56, 69, 68), (56, 57, 70, 69), (57, 58, 71, 70), (58, 59, 72, 71), (59, 60, 73, 72), (60, 61, 74, 73), (61, 62, 75, 74), (62, 63, 76, 75), (63, 64, 77, 76), (52, 65, 79, 78), (80, 81, 83, 82), (84, 85, 87, 86), (88, 89, 91, 90), (45, 20, 92, 93), (94, 95, 97, 96), (98, 99, 101, 100)])
_uv = me_plane_010.uv_layers.new(name='UVMap')
_uv.uv.foreach_set('vector', [0.0, 0.0, 0.0, 0.0, 0.0, 0.0, 0.0, 0.0, 0.0, 0.0, 0.0, 0.0, 0.0, 0.0, 0.0, 0.0, 0.0, 0.0, 0.0, 0.0, 0.0, 0.0, 0.0, 0.0, 0.0, 0.0, 0.0, 0.0, 0.0, 0.0, 0.0, 0.0, 0.0, 0.0, 0.0, 0.0, 0.0, 0.0, 0.0, 0.0, 0.0, 0.0, 0.0, 0.0, 0.0, 0.0, 0.0, 0.0, 0.0, 0.0, 0.0, 0.0, 0.0, 0.0, 0.0, 0.0, 0.0, 0.0, 0.0, 0.0, 0.0, 0.0, 0.0, 0.0, 0.0, 0.0, 0.0, 0.0, 0.0, 0.0, 0.0, 0.0, 0.0, 0.0, 0.0, 0.0, 0.0, 0.0, 0.0, 0.0, 0.0, 0.0, 0.0, 0.0, 0.0, 0.0, 0.0, 0.0, 0.0, 0.0, 0.0, 0.0, 0.0, 0.0, 0.0, 0.0, 0.0, 0.0, 0.0, 0.0, 0.0, 0.0, 0.0, 0.0, 0.0, 0.0, 0.0, 0.0, 0.0, 0.0, 0.0, 0.0, 0.0, 0.0, 0.0, 0.0, 0.0, 0.0, 0.0, 0.0, 0.0, 0.0, 0.0, 0.0, 0.0, 0.0, 0.0, 0.0, 0.0, 0.0, 0.0, 0.0, 0.0, 0.0, 0.0, 0.0, 0.0, 0.0, 0.0, 0.0, 0.0, 0.0, 0.0, 0.0, 0.0, 0.0, 0.0, 0.0, 0.0, 0.0, 0.0, 0.0, 0.0, 0.0, 0.0, 0.0, 0.0, 0.0, 0.0, 0.0, 0.0, 0.0, 0.0, 0.0, 0.0, 0.0, 0.0, 0.0, 0.0, 0.0, 0.0, 0.0, 0.0, 0.0, 0.0, 0.0, 0.0, 0.0, 0.0, 0.0, 0.0, 0.0, 0.0, 0.0, 0.0, 0.0, 0.0, 0.0, 0.0, 0.0, 0.0, 0.0, 0.0, 0.0, 0.0, 0.0, 0.0, 0.0, 0.0, 0.0, 0.0, 0.0, 0.0, 0.0, 0.0, 0.0, 0.0, 0.0, 0.0, 0.0, 0.0, 0.0, 0.0, 0.0, 0.0, 0.0, 0.0, 0.0, 0.0, 0.0, 0.0, 0.0, 0.0, 0.0, 0.0, 0.0, 0.0, 0.0, 0.0, 0.0, 0.0, 0.0, 0.0, 0.0, 0.0, 0.0, 0.0, 0.0, 0.0, 0.0, 0.0, 0.0, 0.0, 0.0, 0.0, 0.0, 0.0, 0.0, 0.0, 0.0, 0.0, 0.0, 0.0, 0.0, 0.0, 0.0, 0.0, 0.0, 0.0, 0.0, 0.0, 0.0, 0.0, 0.0, 0.0, 0.0, 0.0, 0.0, 0.0, 0.0, 0.0, 0.0, 0.0, 0.0, 0.0, 0.0, 0.0, 0.0, 0.0, 0.0, 0.0, 0.0, 0.0, 0.0, 0.0, 0.0, 0.0, 0.0, 0.0, 0.0, 0.0, 0.0, 0.0, 0.0, 0.0, 0.0, 0.0, 0.0, 0.0, 0.0, 0.0, 0.0, 0.0, 0.0, 0.0, 0.0, 0.0, 0.0, 0.0, 0.0, 0.0, 0.0, 0.0, 0.0, 0.0, 0.0, 0.0, 0.0, 0.0, 0.0, 0.0, 0.0, 0.0, 0.0, 0.0, 0.0, 0.0, 0.0, 0.0, 0.0, 0.0, 0.0, 0.0, 0.0, 0.0, 0.0])
me_plane_010.use_remesh_fix_poles = True
me_plane_010.use_remesh_preserve_attributes = False
me_plane_010.use_mirror_vertex_groups = False
me_plane_010.update()
me_plane_005 = bpy.data.meshes.new('Plane.005')
me_plane_005.from_pydata([(-1.65, 3.275, 0.0), (-1.65, 2.925, 0.0), (-0.7, 2.925, 0.0), (-0.7, 3.275, 0.0), (0.7, 2.625, 0.0), (0.7, 2.275, 0.0), (1.65, 2.275, 0.0), (1.65, 2.625, 0.0), (0.7, 3.925, 0.0), (0.7, 3.575, 0.0), (1.65, 3.575, 0.0), (1.65, 3.925, 0.0), (-2.9, 3.1, 0.0), (-1.9, 3.1, 0.0), (-1.9, 2.1, 0.0), (-2.9, 2.1, 0.0), (-2.9, 1.5, 0.0), (-1.9, 1.5, 0.0), (-1.9, 0.5, 0.0), (-2.9, 0.5, 0.0), (-2.4, -1.4, 0.0), (-1.4, -1.4, 0.0), (-1.4, -2.4, 0.0), (-2.4, -2.4, 0.0), (-2.4, -3.0, 0.0), (-1.4, -3.0, 0.0), (-1.4, -4.0, 0.0), (-2.4, -4.0, 0.0), (1.8, 0.9, 0.0), (2.8, 0.9, 0.0), (2.8, -0.1, 0.0), (1.8, -0.1, 0.0), (1.8, -0.7, 0.0), (2.8, -0.7, 0.0), (2.8, -1.7, 0.0), (1.8, -1.7, 0.0)], [], [(1, 2, 3, 0), (5, 6, 7, 4), (9, 10, 11, 8), (13, 14, 15, 12), (17, 18, 19, 16), (21, 22, 23, 20), (25, 26, 27, 24), (29, 30, 31, 28), (33, 34, 35, 32)])
_uv = me_plane_005.uv_layers.new(name='UVMap')
_uv.uv.foreach_set('vector', [0.0, 0.0, 0.0, 0.0, 0.0, 0.0, 0.0, 0.0, 0.0, 0.0, 0.0, 0.0, 0.0, 0.0, 0.0, 0.0, 0.0, 0.0, 0.0, 0.0, 0.0, 0.0, 0.0, 0.0, 0.0, 0.0, 0.0, 0.0, 0.0, 0.0, 0.0, 0.0, 0.0, 0.0, 0.0, 0.0, 0.0, 0.0, 0.0, 0.0, 0.0, 0.0, 0.0, 0.0, 0.0, 0.0, 0.0, 0.0, 0.0, 0.0, 0.0, 0.0, 0.0, 0.0, 0.0, 0.0, 0.0, 0.0, 0.0, 0.0, 0.0, 0.0, 0.0, 0.0, 0.0, 0.0, 0.0, 0.0, 0.0, 0.0, 0.0, 0.0])
me_plane_005.use_remesh_fix_poles = True
me_plane_005.use_remesh_preserve_attributes = False
me_plane_005.use_mirror_vertex_groups = False
me_plane_005.update()
me_plane_001 = bpy.data.meshes.new('Plane.001')
me_plane_001.from_pydata([(-0.9, 0.75, 0.0), (0.9, 0.75, 0.0), (0.9, 1.75, 0.0), (-0.9, 1.75, 0.0), (-0.9, -2.75, 0.0), (0.9, -2.75, 0.0), (0.9, -1.75, 0.0), (-0.9, -1.75, 0.0)], [], [(1, 2, 3, 0), (5, 6, 7, 4)])
_uv = me_plane_001.uv_layers.new(name='UVMap')
_uv.uv.foreach_set('vector', [0.0, 0.0, 0.0, 0.0, 0.0, 0.0, 0.0, 0.0, 0.0, 0.0, 0.0, 0.0, 0.0, 0.0, 0.0, 0.0])
me_plane_001.use_remesh_fix_poles = True
me_plane_001.use_remesh_preserve_attributes = False
me_plane_001.use_mirror_vertex_groups = False
me_plane_001.update()
me_plane_008 = bpy.data.meshes.new('Plane.008')
me_plane_008.from_pydata([(0.9, 1.75, 0.0), (-0.9, 1.75, 0.0), (-0.9, -2.75, 0.0), (0.9, -2.75, 0.0)], [], [(3, 2, 1, 0)])
_uv = me_plane_008.uv_layers.new(name='UVMap')
_uv.uv.foreach_set('vector', [0.0, 0.0, 0.0, 0.0, 0.0, 0.0, 0.0, 0.0])
me_plane_008.use_remesh_fix_poles = True
me_plane_008.use_remesh_preserve_attributes = False
me_plane_008.use_mirror_vertex_groups = False
me_plane_008.update()
me_plane_007 = bpy.data.meshes.new('Plane.007')
me_plane_007.from_pydata([(-0.5, 4.0, 0.0), (-0.5, 4.0, -0.1), (-0.5, 2.2, 0.0), (-0.5, 2.2, -0.1), (0.5, 2.2, 0.0), (0.5, 2.2, -0.1), (0.5, 4.0, 0.0), (0.5, 4.0, -0.1), (-2.8, 1.8, 0.0), (-2.8, 1.8, -0.1), (-2.0, 1.8, 0.0), (-2.0, 1.8, -0.1), (-2.3, -2.7, 0.0), (-2.3, -2.7, -0.1), (-1.5, -2.7, 0.0), (-1.5, -2.7, -0.1), (1.9, -0.4, 0.0), (1.9, -0.4, -0.1), (2.7, -0.4, 0.0), (2.7, -0.4, -0.1), (1.5, -2.6, 0.0), (1.5, -2.6, -0.1), (1.5, -2.0, 0.0), (1.5, -2.0, -0.1), (1.1, -2.0, 0.0), (1.1, -2.0, -0.1), (1.9, -2.0, 0.0), (1.9, -2.0, -0.1)], [], [(1, 0, 2, 3), (3, 2, 4, 5), (5, 4, 6, 7), (0, 1, 7, 6), (9, 8, 10, 11), (13, 12, 14, 15), (17, 16, 18, 19), (21, 20, 22, 23), (23, 22, 24, 25), (22, 23, 27, 26)])
_uv = me_plane_007.uv_layers.new(name='UVMap')
_uv.uv.foreach_set('vector', [0.0, 0.0, 0.0, 0.0, 0.0, 0.0, 0.0, 0.0, 0.0, 0.0, 0.0, 0.0, 0.0, 0.0, 0.0, 0.0, 0.0, 0.0, 0.0, 0.0, 0.0, 0.0, 0.0, 0.0, 0.0, 0.0, 0.0, 0.0, 0.0, 0.0, 0.0, 0.0, 0.0, 0.0, 0.0, 0.0, 0.0, 0.0, 0.0, 0.0, 0.0, 0.0, 0.0, 0.0, 0.0, 0.0, 0.0, 0.0, 0.0, 0.0, 0.0, 0.0, 0.0, 0.0, 0.0, 0.0, 0.0, 0.0, 0.0, 0.0, 0.0, 0.0, 0.0, 0.0, 0.0, 0.0, 0.0, 0.0, 0.0, 0.0, 0.0, 0.0, 0.0, 0.0, 0.0, 0.0, 0.0, 0.0, 0.0, 0.0])
me_plane_007.use_remesh_fix_poles = True
me_plane_007.use_remesh_preserve_attributes = False
me_plane_007.use_mirror_vertex_groups = False
me_plane_007.update()
me_plane_039 = bpy.data.meshes.new('Plane.039')
me_plane_039.from_pydata([(0.65, -1.55, 0.0), (0.65, 0.55, 0.0), (1.15, -1.05, 0.0), (-1.066, -1.328, 0.0), (-1.004, -1.404, 0.0), (-0.9278, -1.466, 0.0), (-0.8413, -1.512, 0.0), (-0.7475, -1.54, 0.0), (-1.15, -1.05, 0.0), (-1.15, 0.05, 0.0), (-0.7475, 0.5404, 0.0), (-0.8413, 0.5119, 0.0), (-0.9278, 0.4657, 0.0), (-1.004, 0.4036, 0.0), (-1.066, 0.3278, 0.0), (-1.112, 0.2413, 0.0), (-1.14, 0.1475, 0.0), (-0.65, 0.55, 0.0), (1.14, 0.1475, 0.0), (1.112, 0.2413, 0.0), (1.066, 0.3278, 0.0), (1.004, 0.4036, 0.0), (0.9278, 0.4657, 0.0), (0.8413, 0.5119, 0.0), (0.7475, 0.5404, 0.0), (1.15, 0.05, 0.0), (0.7475, -1.54, 0.0), (0.8413, -1.512, 0.0), (0.9278, -1.466, 0.0), (1.004, -1.404, 0.0), (1.066, -1.328, 0.0), (1.112, -1.241, 0.0), (1.14, -1.148, 0.0), (-1.112, -1.241, 0.0), (-1.14, -1.148, 0.0), (-0.65, -1.55, 0.0), (0.65, -1.55, -0.1), (0.65, 0.55, -0.1), (1.15, -1.05, -0.1), (-1.066, -1.328, -0.1), (-1.004, -1.404, -0.1), (-0.9278, -1.466, -0.1), (-0.8413, -1.512, -0.1), (-0.7475, -1.54, -0.1), (-1.15, -1.05, -0.1), (-1.15, 0.05, -0.1), (-0.7475, 0.5404, -0.1), (-0.8413, 0.5119, -0.1), (-0.9278, 0.4657, -0.1), (-1.004, 0.4036, -0.1), (-1.066, 0.3278, -0.1), (-1.112, 0.2413, -0.1), (-1.14, 0.1475, -0.1), (-0.65, 0.55, -0.1), (1.14, 0.1475, -0.1), (1.112, 0.2413, -0.1), (1.066, 0.3278, -0.1), (1.004, 0.4036, -0.1), (0.9278, 0.4657, -0.1), (0.8413, 0.5119, -0.1), (0.7475, 0.5404, -0.1), (1.15, 0.05, -0.1), (0.7475, -1.54, -0.1), (0.8413, -1.512, -0.1), (0.9278, -1.466, -0.1), (1.004, -1.404, -0.1), (1.066, -1.328, -0.1), (1.112, -1.241, -0.1), (1.14, -1.148, -0.1), (-1.112, -1.241, -0.1), (-1.14, -1.148, -0.1), (-0.65, -1.55, -0.1)], [], [(4, 5, 41, 40), (35, 7, 43, 71), (19, 20, 56, 55), (5, 6, 42, 41), (0, 35, 71, 36), (20, 21, 57, 56), (6, 7, 43, 42), (8, 9, 45, 44), (21, 22, 58, 57), (11, 10, 46, 47), (1, 17, 53, 37), (22, 23, 59, 58), (12, 11, 47, 48), (2, 25, 61, 38), (23, 24, 60, 59), (13, 12, 48, 49), (27, 26, 62, 63), (14, 13, 49, 50), (28, 27, 63, 64), (15, 14, 50, 51), (29, 28, 64, 65), (16, 15, 51, 52), (30, 29, 65, 66), (9, 16, 52, 45), (8, 34, 70, 44), (31, 30, 66, 67), (17, 10, 46, 53), (34, 33, 69, 70), (32, 31, 67, 68), (1, 24, 60, 37), (33, 3, 39, 69), (2, 32, 68, 38), (25, 18, 54, 61), (3, 4, 40, 39), (0, 26, 62, 36), (18, 19, 55, 54)])
me_plane_039.use_remesh_preserve_volume = False
me_plane_039.use_remesh_preserve_attributes = False
me_plane_039.use_mirror_vertex_groups = False
me_plane_039.update()
me_circle_005 = bpy.data.meshes.new('Circle.005')
me_circle_005.from_pydata([(0.0, 0.325, 0.0), (-0.0634, 0.3188, 0.0), (-0.1244, 0.3003, 0.0), (-0.1806, 0.2702, 0.0), (-0.2298, 0.2298, 0.0), (-0.2702, 0.1806, 0.0), (-0.3003, 0.1244, 0.0), (-0.3188, 0.0634, 0.0), (-0.325, 2.454e-08, 0.0), (-0.3188, -0.0634, 0.0), (-0.3003, -0.1244, 0.0), (-0.2702, -0.1806, 0.0), (-0.2298, -0.2298, 0.0), (-0.1806, -0.2702, 0.0), (-0.1244, -0.3003, 0.0), (-0.0634, -0.3188, 0.0), (1.059e-07, -0.325, 0.0), (0.0634, -0.3188, 0.0), (0.1244, -0.3003, 0.0), (0.1806, -0.2702, 0.0), (0.2298, -0.2298, 0.0), (0.2702, -0.1806, 0.0), (0.3003, -0.1244, 0.0), (0.3188, -0.0634, 0.0), (0.325, 3.138e-07, 0.0), (0.3188, 0.0634, 0.0), (0.3003, 0.1244, 0.0), (0.2702, 0.1806, 0.0), (0.2298, 0.2298, 0.0), (0.1806, 0.2702, 0.0), (0.1244, 0.3003, 0.0), (0.0634, 0.3188, 0.0), (0.0, 0.175, 0.0), (-0.03414, 0.1716, 0.0), (-0.06697, 0.1617, 0.0), (-0.09722, 0.1455, 0.0), (-0.1237, 0.1237, 0.0), (-0.1455, 0.09722, 0.0), (-0.1617, 0.06697, 0.0), (-0.1716, 0.03414, 0.0), (-0.175, 1.321e-08, 0.0), (-0.1716, -0.03414, 0.0), (-0.1617, -0.06697, 0.0), (-0.1455, -0.09722, 0.0), (-0.1237, -0.1237, 0.0), (-0.09722, -0.1455, 0.0), (-0.06697, -0.1617, 0.0), (-0.03414, -0.1716, 0.0), (5.702e-08, -0.175, 0.0), (0.03414, -0.1716, 0.0), (0.06697, -0.1617, 0.0), (0.09722, -0.1455, 0.0), (0.1237, -0.1237, 0.0), (0.1455, -0.09722, 0.0), (0.1617, -0.06697, 0.0), (0.1716, -0.03414, 0.0), (0.175, 1.69e-07, 0.0), (0.1716, 0.03414, 0.0), (0.1617, 0.06697, 0.0), (0.1455, 0.09722, 0.0), (0.1237, 0.1237, 0.0), (0.09722, 0.1455, 0.0), (0.06697, 0.1617, 0.0), (0.03414, 0.1716, 0.0)], [], [(33, 34, 35, 36, 37, 38, 39, 40, 41, 42, 43, 44, 45, 46, 47, 48, 49, 50, 51, 52, 53, 54, 55, 56, 57, 58, 59, 60, 61, 62, 63, 32), (1, 2, 3, 4, 5, 6, 7, 8, 9, 10, 11, 12, 13, 14, 15, 16, 17, 18, 19, 20, 21, 22, 23, 24, 25, 26, 27, 28, 29, 30, 31, 0)])
me_circle_005.use_remesh_preserve_volume = False
me_circle_005.use_remesh_preserve_attributes = False
me_circle_005.use_mirror_vertex_groups = False
me_circle_005.update()
me_circle_010 = bpy.data.meshes.new('Circle.010')
me_circle_010.from_pydata([(0.0, 0.325, 0.0), (-0.0634, 0.3188, 0.0), (-0.1244, 0.3003, 0.0), (-0.1806, 0.2702, 0.0), (-0.2298, 0.2298, 0.0), (-0.2702, 0.1806, 0.0), (-0.3003, 0.1244, 0.0), (-0.3188, 0.0634, 0.0), (-0.325, 2.454e-08, 0.0), (-0.3188, -0.0634, 0.0), (-0.3003, -0.1244, 0.0), (-0.2702, -0.1806, 0.0), (-0.2298, -0.2298, 0.0), (-0.1806, -0.2702, 0.0), (-0.1244, -0.3003, 0.0), (-0.0634, -0.3188, 0.0), (1.059e-07, -0.325, 0.0), (0.0634, -0.3188, 0.0), (0.1244, -0.3003, 0.0), (0.1806, -0.2702, 0.0), (0.2298, -0.2298, 0.0), (0.2702, -0.1806, 0.0), (0.3003, -0.1244, 0.0), (0.3188, -0.0634, 0.0), (0.325, 3.138e-07, 0.0), (0.3188, 0.0634, 0.0), (0.3003, 0.1244, 0.0), (0.2702, 0.1806, 0.0), (0.2298, 0.2298, 0.0), (0.1806, 0.2702, 0.0), (0.1244, 0.3003, 0.0), (0.0634, 0.3188, 0.0), (0.0, 0.175, 0.0), (-0.03414, 0.1716, 0.0), (-0.06697, 0.1617, 0.0), (-0.09722, 0.1455, 0.0), (-0.1237, 0.1237, 0.0), (-0.1455, 0.09722, 0.0), (-0.1617, 0.06697, 0.0), (-0.1716, 0.03414, 0.0), (-0.175, 1.321e-08, 0.0), (-0.1716, -0.03414, 0.0), (-0.1617, -0.06697, 0.0), (-0.1455, -0.09722, 0.0), (-0.1237, -0.1237, 0.0), (-0.09722, -0.1455, 0.0), (-0.06697, -0.1617, 0.0), (-0.03414, -0.1716, 0.0), (5.702e-08, -0.175, 0.0), (0.03414, -0.1716, 0.0), (0.06697, -0.1617, 0.0), (0.09722, -0.1455, 0.0), (0.1237, -0.1237, 0.0), (0.1455, -0.09722, 0.0), (0.1617, -0.06697, 0.0), (0.1716, -0.03414, 0.0), (0.175, 1.69e-07, 0.0), (0.1716, 0.03414, 0.0), (0.1617, 0.06697, 0.0), (0.1455, 0.09722, 0.0), (0.1237, 0.1237, 0.0), (0.09722, 0.1455, 0.0), (0.06697, 0.1617, 0.0), (0.03414, 0.1716, 0.0)], [], [(33, 34, 35, 36, 37, 38, 39, 40, 41, 42, 43, 44, 45, 46, 47, 48, 49, 50, 51, 52, 53, 54, 55, 56, 57, 58, 59, 60, 61, 62, 63, 32), (1, 2, 3, 4, 5, 6, 7, 8, 9, 10, 11, 12, 13, 14, 15, 16, 17, 18, 19, 20, 21, 22, 23, 24, 25, 26, 27, 28, 29, 30, 31, 0)])
me_circle_010.use_remesh_preserve_volume = False
me_circle_010.use_remesh_preserve_attributes = False
me_circle_010.use_mirror_vertex_groups = False
me_circle_010.update()
me_circle_026 = bpy.data.meshes.new('Circle.026')
me_circle_026.from_pydata([(0.0, 0.325, 0.0), (-0.0634, 0.3188, 0.0), (-0.1244, 0.3003, 0.0), (-0.1806, 0.2702, 0.0), (-0.2298, 0.2298, 0.0), (-0.2702, 0.1806, 0.0), (-0.3003, 0.1244, 0.0), (-0.3188, 0.0634, 0.0), (-0.325, 2.454e-08, 0.0), (-0.3188, -0.0634, 0.0), (-0.3003, -0.1244, 0.0), (-0.2702, -0.1806, 0.0), (-0.2298, -0.2298, 0.0), (-0.1806, -0.2702, 0.0), (-0.1244, -0.3003, 0.0), (-0.0634, -0.3188, 0.0), (1.059e-07, -0.325, 0.0), (0.0634, -0.3188, 0.0), (0.1244, -0.3003, 0.0), (0.1806, -0.2702, 0.0), (0.2298, -0.2298, 0.0), (0.2702, -0.1806, 0.0), (0.3003, -0.1244, 0.0), (0.3188, -0.0634, 0.0), (0.325, 3.138e-07, 0.0), (0.3188, 0.0634, 0.0), (0.3003, 0.1244, 0.0), (0.2702, 0.1806, 0.0), (0.2298, 0.2298, 0.0), (0.1806, 0.2702, 0.0), (0.1244, 0.3003, 0.0), (0.0634, 0.3188, 0.0), (0.0, 0.175, 0.0), (-0.03414, 0.1716, 0.0), (-0.06697, 0.1617, 0.0), (-0.09722, 0.1455, 0.0), (-0.1237, 0.1237, 0.0), (-0.1455, 0.09722, 0.0), (-0.1617, 0.06697, 0.0), (-0.1716, 0.03414, 0.0), (-0.175, 1.321e-08, 0.0), (-0.1716, -0.03414, 0.0), (-0.1617, -0.06697, 0.0), (-0.1455, -0.09722, 0.0), (-0.1237, -0.1237, 0.0), (-0.09722, -0.1455, 0.0), (-0.06697, -0.1617, 0.0), (-0.03414, -0.1716, 0.0), (5.702e-08, -0.175, 0.0), (0.03414, -0.1716, 0.0), (0.06697, -0.1617, 0.0), (0.09722, -0.1455, 0.0), (0.1237, -0.1237, 0.0), (0.1455, -0.09722, 0.0), (0.1617, -0.06697, 0.0), (0.1716, -0.03414, 0.0), (0.175, 1.69e-07, 0.0), (0.1716, 0.03414, 0.0), (0.1617, 0.06697, 0.0), (0.1455, 0.09722, 0.0), (0.1237, 0.1237, 0.0), (0.09722, 0.1455, 0.0), (0.06697, 0.1617, 0.0), (0.03414, 0.1716, 0.0)], [], [(33, 34, 35, 36, 37, 38, 39, 40, 41, 42, 43, 44, 45, 46, 47, 48, 49, 50, 51, 52, 53, 54, 55, 56, 57, 58, 59, 60, 61, 62, 63, 32), (1, 2, 3, 4, 5, 6, 7, 8, 9, 10, 11, 12, 13, 14, 15, 16, 17, 18, 19, 20, 21, 22, 23, 24, 25, 26, 27, 28, 29, 30, 31, 0)])
me_circle_026.use_remesh_preserve_volume = False
me_circle_026.use_remesh_preserve_attributes = False
me_circle_026.use_mirror_vertex_groups = False
me_circle_026.update()
me_circle_028 = bpy.data.meshes.new('Circle.028')
me_circle_028.from_pydata([(0.0, 0.325, 0.0), (-0.0634, 0.3188, 0.0), (-0.1244, 0.3003, 0.0), (-0.1806, 0.2702, 0.0), (-0.2298, 0.2298, 0.0), (-0.2702, 0.1806, 0.0), (-0.3003, 0.1244, 0.0), (-0.3188, 0.0634, 0.0), (-0.325, 2.454e-08, 0.0), (-0.3188, -0.0634, 0.0), (-0.3003, -0.1244, 0.0), (-0.2702, -0.1806, 0.0), (-0.2298, -0.2298, 0.0), (-0.1806, -0.2702, 0.0), (-0.1244, -0.3003, 0.0), (-0.0634, -0.3188, 0.0), (1.059e-07, -0.325, 0.0), (0.0634, -0.3188, 0.0), (0.1244, -0.3003, 0.0), (0.1806, -0.2702, 0.0), (0.2298, -0.2298, 0.0), (0.2702, -0.1806, 0.0), (0.3003, -0.1244, 0.0), (0.3188, -0.0634, 0.0), (0.325, 3.138e-07, 0.0), (0.3188, 0.0634, 0.0), (0.3003, 0.1244, 0.0), (0.2702, 0.1806, 0.0), (0.2298, 0.2298, 0.0), (0.1806, 0.2702, 0.0), (0.1244, 0.3003, 0.0), (0.0634, 0.3188, 0.0), (0.0, 0.175, 0.0), (-0.03414, 0.1716, 0.0), (-0.06697, 0.1617, 0.0), (-0.09722, 0.1455, 0.0), (-0.1237, 0.1237, 0.0), (-0.1455, 0.09722, 0.0), (-0.1617, 0.06697, 0.0), (-0.1716, 0.03414, 0.0), (-0.175, 1.321e-08, 0.0), (-0.1716, -0.03414, 0.0), (-0.1617, -0.06697, 0.0), (-0.1455, -0.09722, 0.0), (-0.1237, -0.1237, 0.0), (-0.09722, -0.1455, 0.0), (-0.06697, -0.1617, 0.0), (-0.03414, -0.1716, 0.0), (5.702e-08, -0.175, 0.0), (0.03414, -0.1716, 0.0), (0.06697, -0.1617, 0.0), (0.09722, -0.1455, 0.0), (0.1237, -0.1237, 0.0), (0.1455, -0.09722, 0.0), (0.1617, -0.06697, 0.0), (0.1716, -0.03414, 0.0), (0.175, 1.69e-07, 0.0), (0.1716, 0.03414, 0.0), (0.1617, 0.06697, 0.0), (0.1455, 0.09722, 0.0), (0.1237, 0.1237, 0.0), (0.09722, 0.1455, 0.0), (0.06697, 0.1617, 0.0), (0.03414, 0.1716, 0.0)], [], [(33, 34, 35, 36, 37, 38, 39, 40, 41, 42, 43, 44, 45, 46, 47, 48, 49, 50, 51, 52, 53, 54, 55, 56, 57, 58, 59, 60, 61, 62, 63, 32), (1, 2, 3, 4, 5, 6, 7, 8, 9, 10, 11, 12, 13, 14, 15, 16, 17, 18, 19, 20, 21, 22, 23, 24, 25, 26, 27, 28, 29, 30, 31, 0)])
me_circle_028.use_remesh_preserve_volume = False
me_circle_028.use_remesh_preserve_attributes = False
me_circle_028.use_mirror_vertex_groups = False
me_circle_028.update()
me_circle_029 = bpy.data.meshes.new('Circle.029')
me_circle_029.from_pydata([(0.0, 0.325, 0.0), (-0.0634, 0.3188, 0.0), (-0.1244, 0.3003, 0.0), (-0.1806, 0.2702, 0.0), (-0.2298, 0.2298, 0.0), (-0.2702, 0.1806, 0.0), (-0.3003, 0.1244, 0.0), (-0.3188, 0.0634, 0.0), (-0.325, 2.454e-08, 0.0), (-0.3188, -0.0634, 0.0), (-0.3003, -0.1244, 0.0), (-0.2702, -0.1806, 0.0), (-0.2298, -0.2298, 0.0), (-0.1806, -0.2702, 0.0), (-0.1244, -0.3003, 0.0), (-0.0634, -0.3188, 0.0), (1.059e-07, -0.325, 0.0), (0.0634, -0.3188, 0.0), (0.1244, -0.3003, 0.0), (0.1806, -0.2702, 0.0), (0.2298, -0.2298, 0.0), (0.2702, -0.1806, 0.0), (0.3003, -0.1244, 0.0), (0.3188, -0.0634, 0.0), (0.325, 3.138e-07, 0.0), (0.3188, 0.0634, 0.0), (0.3003, 0.1244, 0.0), (0.2702, 0.1806, 0.0), (0.2298, 0.2298, 0.0), (0.1806, 0.2702, 0.0), (0.1244, 0.3003, 0.0), (0.0634, 0.3188, 0.0), (0.0, 0.175, 0.0), (-0.03414, 0.1716, 0.0), (-0.06697, 0.1617, 0.0), (-0.09722, 0.1455, 0.0), (-0.1237, 0.1237, 0.0), (-0.1455, 0.09722, 0.0), (-0.1617, 0.06697, 0.0), (-0.1716, 0.03414, 0.0), (-0.175, 1.321e-08, 0.0), (-0.1716, -0.03414, 0.0), (-0.1617, -0.06697, 0.0), (-0.1455, -0.09722, 0.0), (-0.1237, -0.1237, 0.0), (-0.09722, -0.1455, 0.0), (-0.06697, -0.1617, 0.0), (-0.03414, -0.1716, 0.0), (5.702e-08, -0.175, 0.0), (0.03414, -0.1716, 0.0), (0.06697, -0.1617, 0.0), (0.09722, -0.1455, 0.0), (0.1237, -0.1237, 0.0), (0.1455, -0.09722, 0.0), (0.1617, -0.06697, 0.0), (0.1716, -0.03414, 0.0), (0.175, 1.69e-07, 0.0), (0.1716, 0.03414, 0.0), (0.1617, 0.06697, 0.0), (0.1455, 0.09722, 0.0), (0.1237, 0.1237, 0.0), (0.09722, 0.1455, 0.0), (0.06697, 0.1617, 0.0), (0.03414, 0.1716, 0.0)], [], [(33, 34, 35, 36, 37, 38, 39, 40, 41, 42, 43, 44, 45, 46, 47, 48, 49, 50, 51, 52, 53, 54, 55, 56, 57, 58, 59, 60, 61, 62, 63, 32), (1, 2, 3, 4, 5, 6, 7, 8, 9, 10, 11, 12, 13, 14, 15, 16, 17, 18, 19, 20, 21, 22, 23, 24, 25, 26, 27, 28, 29, 30, 31, 0)])
me_circle_029.use_remesh_preserve_volume = False
me_circle_029.use_remesh_preserve_attributes = False
me_circle_029.use_mirror_vertex_groups = False
me_circle_029.update()
me_circle_030 = bpy.data.meshes.new('Circle.030')
me_circle_030.from_pydata([(0.0, 0.325, 0.0), (-0.0634, 0.3188, 0.0), (-0.1244, 0.3003, 0.0), (-0.1806, 0.2702, 0.0), (-0.2298, 0.2298, 0.0), (-0.2702, 0.1806, 0.0), (-0.3003, 0.1244, 0.0), (-0.3188, 0.0634, 0.0), (-0.325, 2.454e-08, 0.0), (-0.3188, -0.0634, 0.0), (-0.3003, -0.1244, 0.0), (-0.2702, -0.1806, 0.0), (-0.2298, -0.2298, 0.0), (-0.1806, -0.2702, 0.0), (-0.1244, -0.3003, 0.0), (-0.0634, -0.3188, 0.0), (1.059e-07, -0.325, 0.0), (0.0634, -0.3188, 0.0), (0.1244, -0.3003, 0.0), (0.1806, -0.2702, 0.0), (0.2298, -0.2298, 0.0), (0.2702, -0.1806, 0.0), (0.3003, -0.1244, 0.0), (0.3188, -0.0634, 0.0), (0.325, 3.138e-07, 0.0), (0.3188, 0.0634, 0.0), (0.3003, 0.1244, 0.0), (0.2702, 0.1806, 0.0), (0.2298, 0.2298, 0.0), (0.1806, 0.2702, 0.0), (0.1244, 0.3003, 0.0), (0.0634, 0.3188, 0.0), (0.0, 0.175, 0.0), (-0.03414, 0.1716, 0.0), (-0.06697, 0.1617, 0.0), (-0.09722, 0.1455, 0.0), (-0.1237, 0.1237, 0.0), (-0.1455, 0.09722, 0.0), (-0.1617, 0.06697, 0.0), (-0.1716, 0.03414, 0.0), (-0.175, 1.321e-08, 0.0), (-0.1716, -0.03414, 0.0), (-0.1617, -0.06697, 0.0), (-0.1455, -0.09722, 0.0), (-0.1237, -0.1237, 0.0), (-0.09722, -0.1455, 0.0), (-0.06697, -0.1617, 0.0), (-0.03414, -0.1716, 0.0), (5.702e-08, -0.175, 0.0), (0.03414, -0.1716, 0.0), (0.06697, -0.1617, 0.0), (0.09722, -0.1455, 0.0), (0.1237, -0.1237, 0.0), (0.1455, -0.09722, 0.0), (0.1617, -0.06697, 0.0), (0.1716, -0.03414, 0.0), (0.175, 1.69e-07, 0.0), (0.1716, 0.03414, 0.0), (0.1617, 0.06697, 0.0), (0.1455, 0.09722, 0.0), (0.1237, 0.1237, 0.0), (0.09722, 0.1455, 0.0), (0.06697, 0.1617, 0.0), (0.03414, 0.1716, 0.0)], [], [(33, 34, 35, 36, 37, 38, 39, 40, 41, 42, 43, 44, 45, 46, 47, 48, 49, 50, 51, 52, 53, 54, 55, 56, 57, 58, 59, 60, 61, 62, 63, 32), (1, 2, 3, 4, 5, 6, 7, 8, 9, 10, 11, 12, 13, 14, 15, 16, 17, 18, 19, 20, 21, 22, 23, 24, 25, 26, 27, 28, 29, 30, 31, 0)])
me_circle_030.use_remesh_preserve_volume = False
me_circle_030.use_remesh_preserve_attributes = False
me_circle_030.use_mirror_vertex_groups = False
me_circle_030.update()
me_circle_031 = bpy.data.meshes.new('Circle.031')
me_circle_031.from_pydata([(0.0, 0.325, 0.0), (-0.0634, 0.3188, 0.0), (-0.1244, 0.3003, 0.0), (-0.1806, 0.2702, 0.0), (-0.2298, 0.2298, 0.0), (-0.2702, 0.1806, 0.0), (-0.3003, 0.1244, 0.0), (-0.3188, 0.0634, 0.0), (-0.325, 2.454e-08, 0.0), (-0.3188, -0.0634, 0.0), (-0.3003, -0.1244, 0.0), (-0.2702, -0.1806, 0.0), (-0.2298, -0.2298, 0.0), (-0.1806, -0.2702, 0.0), (-0.1244, -0.3003, 0.0), (-0.0634, -0.3188, 0.0), (1.059e-07, -0.325, 0.0), (0.0634, -0.3188, 0.0), (0.1244, -0.3003, 0.0), (0.1806, -0.2702, 0.0), (0.2298, -0.2298, 0.0), (0.2702, -0.1806, 0.0), (0.3003, -0.1244, 0.0), (0.3188, -0.0634, 0.0), (0.325, 3.138e-07, 0.0), (0.3188, 0.0634, 0.0), (0.3003, 0.1244, 0.0), (0.2702, 0.1806, 0.0), (0.2298, 0.2298, 0.0), (0.1806, 0.2702, 0.0), (0.1244, 0.3003, 0.0), (0.0634, 0.3188, 0.0), (0.0, 0.175, 0.0), (-0.03414, 0.1716, 0.0), (-0.06697, 0.1617, 0.0), (-0.09722, 0.1455, 0.0), (-0.1237, 0.1237, 0.0), (-0.1455, 0.09722, 0.0), (-0.1617, 0.06697, 0.0), (-0.1716, 0.03414, 0.0), (-0.175, 1.321e-08, 0.0), (-0.1716, -0.03414, 0.0), (-0.1617, -0.06697, 0.0), (-0.1455, -0.09722, 0.0), (-0.1237, -0.1237, 0.0), (-0.09722, -0.1455, 0.0), (-0.06697, -0.1617, 0.0), (-0.03414, -0.1716, 0.0), (5.702e-08, -0.175, 0.0), (0.03414, -0.1716, 0.0), (0.06697, -0.1617, 0.0), (0.09722, -0.1455, 0.0), (0.1237, -0.1237, 0.0), (0.1455, -0.09722, 0.0), (0.1617, -0.06697, 0.0), (0.1716, -0.03414, 0.0), (0.175, 1.69e-07, 0.0), (0.1716, 0.03414, 0.0), (0.1617, 0.06697, 0.0), (0.1455, 0.09722, 0.0), (0.1237, 0.1237, 0.0), (0.09722, 0.1455, 0.0), (0.06697, 0.1617, 0.0), (0.03414, 0.1716, 0.0)], [], [(33, 34, 35, 36, 37, 38, 39, 40, 41, 42, 43, 44, 45, 46, 47, 48, 49, 50, 51, 52, 53, 54, 55, 56, 57, 58, 59, 60, 61, 62, 63, 32), (1, 2, 3, 4, 5, 6, 7, 8, 9, 10, 11, 12, 13, 14, 15, 16, 17, 18, 19, 20, 21, 22, 23, 24, 25, 26, 27, 28, 29, 30, 31, 0)])
me_circle_031.use_remesh_preserve_volume = False
me_circle_031.use_remesh_preserve_attributes = False
me_circle_031.use_mirror_vertex_groups = False
me_circle_031.update()

# ---- curves / text
txt_text_038 = bpy.data.curves.new('Text.038', 'FONT')
txt_text_038.dimensions = '2D'
txt_text_038.body = '.A'
txt_text_038.use_path_clamp = True
txt_text_038.align_x = 'CENTER'
txt_text_038.align_y = 'CENTER'
txt_text_039 = bpy.data.curves.new('Text.039', 'FONT')
txt_text_039.dimensions = '2D'
txt_text_039.body = 'Gnd'
txt_text_039.use_path_clamp = True
txt_text_039.align_x = 'CENTER'
txt_text_039.align_y = 'CENTER'
txt_text_040 = bpy.data.curves.new('Text.040', 'FONT')
txt_text_040.dimensions = '2D'
txt_text_040.body = 'Vcc'
txt_text_040.use_path_clamp = True
txt_text_040.align_x = 'CENTER'
txt_text_040.align_y = 'CENTER'
txt_text_041 = bpy.data.curves.new('Text.041', 'FONT')
txt_text_041.dimensions = '2D'
txt_text_041.body = '.C'
txt_text_041.use_path_clamp = True
txt_text_041.align_x = 'CENTER'
txt_text_041.align_y = 'CENTER'
txt_text_042 = bpy.data.curves.new('Text.042', 'FONT')
txt_text_042.dimensions = '2D'
txt_text_042.body = '.X'
txt_text_042.use_path_clamp = True
txt_text_042.align_x = 'CENTER'
txt_text_042.align_y = 'CENTER'
txt_text_043 = bpy.data.curves.new('Text.043', 'FONT')
txt_text_043.dimensions = '2D'
txt_text_043.body = '.B'
txt_text_043.use_path_clamp = True
txt_text_043.align_x = 'CENTER'
txt_text_043.align_y = 'CENTER'
txt_text_044 = bpy.data.curves.new('Text.044', 'FONT')
txt_text_044.dimensions = '2D'
txt_text_044.body = '>A'
txt_text_044.use_path_clamp = True
txt_text_044.align_x = 'CENTER'
txt_text_044.align_y = 'CENTER'
txt_text_045 = bpy.data.curves.new('Text.045', 'FONT')
txt_text_045.dimensions = '2D'
txt_text_045.body = '<Y'
txt_text_045.use_path_clamp = True
txt_text_045.align_x = 'CENTER'
txt_text_045.align_y = 'CENTER'
txt_text_007 = bpy.data.curves.new('Text.007', 'FONT')
txt_text_007.dimensions = '2D'
txt_text_007.body = '>C'
txt_text_007.use_path_clamp = True
txt_text_007.align_x = 'CENTER'
txt_text_007.align_y = 'CENTER'
txt_text_008 = bpy.data.curves.new('Text.008', 'FONT')
txt_text_008.dimensions = '2D'
txt_text_008.body = '>B'
txt_text_008.use_path_clamp = True
txt_text_008.align_x = 'CENTER'
txt_text_008.align_y = 'CENTER'
txt_text_001 = bpy.data.curves.new('Text.001', 'FONT')
txt_text_001.dimensions = '2D'
txt_text_001.body = 'SN74LVC1G10DCKR'
txt_text_001.use_path_clamp = True
txt_text_001.align_x = 'CENTER'
txt_text_001.align_y = 'CENTER'
txt_text_046 = bpy.data.curves.new('Text.046', 'FONT')
txt_text_046.dimensions = '2D'
txt_text_046.body = 'Gnd'
txt_text_046.use_path_clamp = True
txt_text_046.align_x = 'CENTER'
txt_text_046.align_y = 'CENTER'
txt_text_047 = bpy.data.curves.new('Text.047', 'FONT')
txt_text_047.dimensions = '2D'
txt_text_047.body = 'Vcc'
txt_text_047.use_path_clamp = True
txt_text_047.align_x = 'CENTER'
txt_text_047.align_y = 'CENTER'
txt_text_048 = bpy.data.curves.new('Text.048', 'FONT')
txt_text_048.dimensions = '2D'
txt_text_048.body = '.Y'
txt_text_048.use_path_clamp = True
txt_text_048.align_x = 'CENTER'
txt_text_048.align_y = 'CENTER'
txt_text_049 = bpy.data.curves.new('Text.049', 'FONT')
txt_text_049.dimensions = '2D'
txt_text_049.body = '.X'
txt_text_049.use_path_clamp = True
txt_text_049.align_x = 'CENTER'
txt_text_049.align_y = 'CENTER'
txt_text_050 = bpy.data.curves.new('Text.050', 'FONT')
txt_text_050.dimensions = '2D'
txt_text_050.body = '.X'
txt_text_050.use_path_clamp = True
txt_text_050.align_x = 'CENTER'
txt_text_050.align_y = 'CENTER'
txt_text_051 = bpy.data.curves.new('Text.051', 'FONT')
txt_text_051.dimensions = '2D'
txt_text_051.body = '.R'
txt_text_051.use_path_clamp = True
txt_text_051.align_x = 'CENTER'
txt_text_051.align_y = 'CENTER'
txt_text_052 = bpy.data.curves.new('Text.052', 'FONT')
txt_text_052.dimensions = '2D'
txt_text_052.body = '.R'
txt_text_052.use_path_clamp = True
txt_text_052.align_x = 'CENTER'
txt_text_052.align_y = 'CENTER'
txt_text_053 = bpy.data.curves.new('Text.053', 'FONT')
txt_text_053.dimensions = '2D'
txt_text_053.body = 'Vled'
txt_text_053.use_path_clamp = True
txt_text_053.align_x = 'CENTER'
txt_text_053.align_y = 'CENTER'
txt_text_054 = bpy.data.curves.new('Text.054', 'FONT')
txt_text_054.dimensions = '2D'
txt_text_054.body = '.L'
txt_text_054.use_path_clamp = True
txt_text_054.align_x = 'CENTER'
txt_text_054.align_y = 'CENTER'
txt_text_055 = bpy.data.curves.new('Text.055', 'FONT')
txt_text_055.dimensions = '2D'
txt_text_055.body = '.L'
txt_text_055.use_path_clamp = True
txt_text_055.align_x = 'CENTER'
txt_text_055.align_y = 'CENTER'
txt_text_056 = bpy.data.curves.new('Text.056', 'FONT')
txt_text_056.dimensions = '2D'
txt_text_056.body = 'Gnd'
txt_text_056.use_path_clamp = True
txt_text_056.align_x = 'CENTER'
txt_text_056.align_y = 'CENTER'
txt_text_002 = bpy.data.curves.new('Text.002', 'FONT')
txt_text_002.dimensions = '2D'
txt_text_002.body = 'MMBT4403WT1G'
txt_text_002.use_path_clamp = True
txt_text_002.align_x = 'CENTER'
txt_text_002.align_y = 'CENTER'
txt_text_003 = bpy.data.curves.new('Text.003', 'FONT')
txt_text_003.dimensions = '2D'
txt_text_003.body = 'C100n'
txt_text_003.use_path_clamp = True
txt_text_003.align_x = 'CENTER'
txt_text_003.align_y = 'CENTER'
txt_text_004 = bpy.data.curves.new('Text.004', 'FONT')
txt_text_004.dimensions = '2D'
txt_text_004.body = 'R47'
txt_text_004.use_path_clamp = True
txt_text_004.align_x = 'CENTER'
txt_text_004.align_y = 'CENTER'
txt_text_005 = bpy.data.curves.new('Text.005', 'FONT')
txt_text_005.dimensions = '2D'
txt_text_005.body = 'R680'
txt_text_005.use_path_clamp = True
txt_text_005.align_x = 'CENTER'
txt_text_005.align_y = 'CENTER'
txt_text_006 = bpy.data.curves.new('Text.006', 'FONT')
txt_text_006.dimensions = '2D'
txt_text_006.body = 'LTST-C230'
txt_text_006.use_path_clamp = True
txt_text_006.align_x = 'CENTER'
txt_text_006.align_y = 'CENTER'

# ---- objects
ob_plane_003 = bpy.data.objects.new('Plane.003', me_plane_006)
ob_text_038 = bpy.data.objects.new('Text.038', txt_text_038)
ob_text_039 = bpy.data.objects.new('Text.039', txt_text_039)
ob_text_040 = bpy.data.objects.new('Text.040', txt_text_040)
ob_text_041 = bpy.data.objects.new('Text.041', txt_text_041)
ob_text_042 = bpy.data.objects.new('Text.042', txt_text_042)
ob_text_043 = bpy.data.objects.new('Text.043', txt_text_043)
ob_plane_035 = bpy.data.objects.new('Plane.035', me_plane_002)
ob_plane_039 = bpy.data.objects.new('Plane.039', me_plane_004)
ob_text_044 = bpy.data.objects.new('Text.044', txt_text_044)
ob_text_045 = bpy.data.objects.new('Text.045', txt_text_045)
ob_text_008 = bpy.data.objects.new('Text.008', txt_text_007)
ob_text_010 = bpy.data.objects.new('Text.010', txt_text_008)
ob_text_001 = bpy.data.objects.new('Text.001', txt_text_001)
ob_plane_030 = bpy.data.objects.new('Plane.030', me_plane_010)
ob_plane_025 = bpy.data.objects.new('Plane.025', me_plane_005)
ob_plane_001 = bpy.data.objects.new('Plane.001', me_plane_001)
ob_text_006 = bpy.data.objects.new('Text.006', txt_text_046)
ob_text_009 = bpy.data.objects.new('Text.009', txt_text_047)
ob_text_018 = bpy.data.objects.new('Text.018', txt_text_048)
ob_text_019 = bpy.data.objects.new('Text.019', txt_text_049)
ob_text_020 = bpy.data.objects.new('Text.020', txt_text_050)
ob_text_021 = bpy.data.objects.new('Text.021', txt_text_051)
ob_text_022 = bpy.data.objects.new('Text.022', txt_text_052)
ob_text_023 = bpy.data.objects.new('Text.023', txt_text_053)
ob_text_024 = bpy.data.objects.new('Text.024', txt_text_054)
ob_text_046 = bpy.data.objects.new('Text.046', txt_text_055)
ob_text_047 = bpy.data.objects.new('Text.047', txt_text_056)
ob_plane_028 = bpy.data.objects.new('Plane.028', me_plane_008)
ob_plane_006 = bpy.data.objects.new('Plane.006', me_plane_007)
ob_text_002 = bpy.data.objects.new('Text.002', txt_text_002)
ob_text_003 = bpy.data.objects.new('Text.003', txt_text_003)
ob_text_004 = bpy.data.objects.new('Text.004', txt_text_004)
ob_text_005 = bpy.data.objects.new('Text.005', txt_text_005)
ob_text_007 = bpy.data.objects.new('Text.007', txt_text_006)
ob_plane_036 = bpy.data.objects.new('Plane.036', me_plane_039)
ob_circle_024 = bpy.data.objects.new('Circle.024', me_circle_005)
ob_circle_025 = bpy.data.objects.new('Circle.025', me_circle_010)
ob_circle_026 = bpy.data.objects.new('Circle.026', me_circle_026)
ob_circle_028 = bpy.data.objects.new('Circle.028', me_circle_028)
ob_circle_023 = bpy.data.objects.new('Circle.023', me_circle_029)
ob_circle_001 = bpy.data.objects.new('Circle.001', me_circle_030)
ob_circle_029 = bpy.data.objects.new('Circle.029', me_circle_031)

# ---- transforms, parenting, visibility, modifiers, constraints
ob_plane_003.location = (0.0, 0.0, 0.0)
ob_plane_003.lineart.crease_threshold = 0.0
_m = ob_plane_003.modifiers.new('Solidify', 'SOLIDIFY')
_m.solidify_mode = 'NON_MANIFOLD'
_m.thickness = 0.2
_m.offset = 0.0
_m.use_rim_only = True
_m.nonmanifold_boundary_mode = 'ROUND'
ob_text_038.location = (-1.2, 3.15, 0.0)
ob_text_038.scale = (0.3, 0.3, 0.3)
ob_text_038.lineart.crease_threshold = 0.0
ob_text_039.location = (-1.2, 2.5, 0.0)
ob_text_039.scale = (0.3, 0.3, 0.3)
ob_text_039.lineart.crease_threshold = 0.0
ob_text_040.location = (1.2, 2.5, 0.0)
ob_text_040.scale = (0.3, 0.3, 0.3)
ob_text_040.lineart.crease_threshold = 0.0
ob_text_041.location = (1.2, 3.15, 0.0)
ob_text_041.scale = (0.3, 0.3, 0.3)
ob_text_041.lineart.crease_threshold = 0.0
ob_text_042.location = (1.2, 1.85, 0.0)
ob_text_042.scale = (0.3, 0.3, 0.3)
ob_text_042.lineart.crease_threshold = 0.0
ob_text_043.location = (-1.2, 1.85, 0.0)
ob_text_043.scale = (0.3, 0.3, 0.3)
ob_text_043.lineart.crease_threshold = 0.0
ob_plane_035.location = (0.0, 0.0, 0.0)
ob_plane_035.lineart.crease_threshold = 0.0
ob_plane_039.location = (0.0, 0.0, 0.0)
ob_plane_039.lineart.crease_threshold = 0.0
_m = ob_plane_039.modifiers.new('Solidify', 'SOLIDIFY')
_m.solidify_mode = 'NON_MANIFOLD'
_m.thickness = 0.2
_m.offset = 0.0
_m.use_rim_only = True
_m.nonmanifold_boundary_mode = 'ROUND'
ob_text_044.location = (-1.5, 4.0, 0.0)
ob_text_044.scale = (0.3, 0.3, 0.3)
ob_text_044.lineart.crease_threshold = 0.0
ob_text_045.location = (-1.907e-06, -4.0, 0.0)
ob_text_045.scale = (0.3, 0.3, 0.3)
ob_text_045.lineart.crease_threshold = 0.0
ob_text_008.location = (1.5, 4.0, 0.0)
ob_text_008.scale = (0.3, 0.3, 0.3)
ob_text_008.lineart.crease_threshold = 0.0
ob_text_010.location = (-1.907e-06, 4.0, 0.0)
ob_text_010.scale = (0.3, 0.3, 0.3)
ob_text_010.lineart.crease_threshold = 0.0
ob_text_001.location = (-2.667e-06, 2.5, 0.0)
ob_text_001.scale = (0.12, 0.12, 0.12)
ob_text_001.lineart.crease_threshold = 0.0
ob_plane_030.location = (1.907e-06, 0.0, 0.0)
ob_plane_030.lineart.crease_threshold = 0.0
_m = ob_plane_030.modifiers.new('Solidify', 'SOLIDIFY')
_m.solidify_mode = 'NON_MANIFOLD'
_m.thickness = 0.2
_m.offset = 0.0
_m.use_rim_only = True
_m.nonmanifold_boundary_mode = 'ROUND'
ob_plane_025.location = (0.0, 0.0, 0.0)
ob_plane_025.lineart.crease_threshold = 0.0
ob_plane_001.location = (0.0, 0.0, 0.0)
ob_plane_001.lineart.crease_threshold = 0.0
ob_text_006.location = (-2.4, 2.6, 0.0)
ob_text_006.scale = (0.3, 0.3, 0.3)
ob_text_006.lineart.crease_threshold = 0.0
ob_text_009.location = (-2.4, 1.0, 0.0)
ob_text_009.scale = (0.3, 0.3, 0.3)
ob_text_009.lineart.crease_threshold = 0.0
ob_text_018.location = (-1.9, -3.5, 0.0)
ob_text_018.scale = (0.3, 0.3, 0.3)
ob_text_018.lineart.crease_threshold = 0.0
ob_text_019.location = (-1.9, -1.9, 0.0)
ob_text_019.scale = (0.3, 0.3, 0.3)
ob_text_019.lineart.crease_threshold = 0.0
ob_text_020.location = (2.3, 0.4, 0.0)
ob_text_020.scale = (0.3, 0.3, 0.3)
ob_text_020.lineart.crease_threshold = 0.0
ob_text_021.location = (2.3, -1.2, 0.0)
ob_text_021.scale = (0.3, 0.3, 0.3)
ob_text_021.lineart.crease_threshold = 0.0
ob_text_022.location = (1.2, 2.45, 0.0)
ob_text_022.scale = (0.3, 0.3, 0.3)
ob_text_022.lineart.crease_threshold = 0.0
ob_text_023.location = (1.2, 3.75, 0.0)
ob_text_023.scale = (0.3, 0.3, 0.3)
ob_text_023.lineart.crease_threshold = 0.0
ob_text_024.location = (-1.2, 3.1, 0.0)
ob_text_024.scale = (0.3, 0.3, 0.3)
ob_text_024.lineart.crease_threshold = 0.0
ob_text_046.location = (-2.861e-06, 1.3, 0.0)
ob_text_046.scale = (0.3, 0.3, 0.3)
ob_text_046.lineart.crease_threshold = 0.0
ob_text_047.location = (-2.861e-06, -2.3, 0.0)
ob_text_047.scale = (0.3, 0.3, 0.3)
ob_text_047.lineart.crease_threshold = 0.0
ob_plane_028.location = (0.0, 0.0, 0.0)
ob_plane_028.lineart.crease_threshold = 0.0
ob_plane_006.location = (1.907e-06, 0.0, 0.0)
ob_plane_006.lineart.crease_threshold = 0.0
_m = ob_plane_006.modifiers.new('Solidify', 'SOLIDIFY')
_m.solidify_mode = 'NON_MANIFOLD'
_m.thickness = 0.2
_m.offset = 0.0
_m.use_rim_only = True
_m.nonmanifold_boundary_mode = 'ROUND'
ob_text_002.location = (-2.667e-06, 3.1, 0.0)
ob_text_002.scale = (0.12, 0.12, 0.12)
ob_text_002.lineart.crease_threshold = 0.0
ob_text_003.location = (-2.4, 1.8, 0.0)
ob_text_003.rotation_euler = (0.0, -0.0, 1.571)
ob_text_003.scale = (0.12, 0.12, 0.12)
ob_text_003.lineart.crease_threshold = 0.0
ob_text_004.location = (-1.9, -2.7, 0.0)
ob_text_004.rotation_euler = (0.0, -0.0, 1.571)
ob_text_004.scale = (0.12, 0.12, 0.12)
ob_text_004.lineart.crease_threshold = 0.0
ob_text_005.location = (2.3, -0.4, 0.0)
ob_text_005.rotation_euler = (0.0, -0.0, 1.571)
ob_text_005.scale = (0.12, 0.12, 0.12)
ob_text_005.lineart.crease_threshold = 0.0
ob_text_007.location = (-2.682e-06, -0.5, 0.0)
ob_text_007.rotation_euler = (0.0, -0.0, 1.571)
ob_text_007.scale = (0.12, 0.12, 0.12)
ob_text_007.lineart.crease_threshold = 0.0
ob_plane_036.location = (0.0, 7.153e-07, 0.0)
ob_plane_036.lineart.crease_threshold = 0.0
_m = ob_plane_036.modifiers.new('Solidify', 'SOLIDIFY')
_m.solidify_mode = 'NON_MANIFOLD'
_m.thickness = 0.1
_m.offset = 0.0
_m.nonmanifold_boundary_mode = 'ROUND'
ob_circle_024.location = (5.96e-08, -3.25, 0.0)
ob_circle_024.lineart.crease_threshold = 0.0
ob_circle_025.location = (-2.0, -0.9, 0.0)
ob_circle_025.lineart.crease_threshold = 0.0
ob_circle_026.location = (2.2, 1.4, 0.0)
ob_circle_026.lineart.crease_threshold = 0.0
ob_circle_028.location = (-2.2, 3.6, 0.0)
ob_circle_028.lineart.crease_threshold = 0.0
ob_circle_023.location = (-2.2, 3.949e-07, 0.0)
ob_circle_023.lineart.crease_threshold = 0.0
ob_circle_001.location = (2.2, 2.5, 0.0)
ob_circle_001.lineart.crease_threshold = 0.0
ob_circle_029.location = (2.2, 3.6, 0.0)
ob_circle_029.lineart.crease_threshold = 0.0

# ---- collection membership
col_gto.objects.link(ob_plane_003)
col_gts.objects.link(ob_text_038)
col_gts.objects.link(ob_text_039)
col_gts.objects.link(ob_text_040)
col_gts.objects.link(ob_text_041)
col_gts.objects.link(ob_text_042)
col_gts.objects.link(ob_text_043)
col_gts.objects.link(ob_plane_035)
col_gtl.objects.link(ob_plane_039)
col_gtl.objects.link(ob_text_044)
col_gtl.objects.link(ob_text_045)
col_gtl.objects.link(ob_plane_035)
col_gtl.objects.link(ob_text_008)
col_gtl.objects.link(ob_text_010)
col_ctop.objects.link(ob_text_001)
col_gbl.objects.link(ob_plane_030)
col_gbl.objects.link(ob_plane_025)
col_gbl.objects.link(ob_plane_001)
col_gbs.objects.link(ob_plane_025)
col_gbs.objects.link(ob_text_006)
col_gbs.objects.link(ob_text_009)
col_gbs.objects.link(ob_text_018)
col_gbs.objects.link(ob_text_019)
col_gbs.objects.link(ob_text_020)
col_gbs.objects.link(ob_text_021)
col_gbs.objects.link(ob_text_022)
col_gbs.objects.link(ob_text_023)
col_gbs.objects.link(ob_text_024)
col_gbs.objects.link(ob_text_046)
col_gbs.objects.link(ob_text_047)
col_gbs.objects.link(ob_plane_028)
col_gbo.objects.link(ob_plane_006)
col_cbottom.objects.link(ob_text_002)
col_cbottom.objects.link(ob_text_003)
col_cbottom.objects.link(ob_text_004)
col_cbottom.objects.link(ob_text_005)
col_cbottom.objects.link(ob_text_007)
col_mill.objects.link(ob_plane_036)
col_drill.objects.link(ob_circle_024)
col_drill.objects.link(ob_circle_025)
col_drill.objects.link(ob_circle_026)
col_drill.objects.link(ob_circle_028)
col_drill.objects.link(ob_circle_023)
col_drill.objects.link(ob_circle_001)
col_drill.objects.link(ob_circle_029)

# ---- scene / render settings (as saved in the file)
scene.frame_start = 1; scene.frame_end = 250; scene.frame_set(1)
scene.render.engine = 'BLENDER_EEVEE_NEXT'
scene.render.resolution_percentage = 50
scene.render.dither_intensity = 0.0
scene.cycles.use_denoising = False
scene.cycles.samples = 128
scene.cycles.sampling_pattern = 'TABULATED_SOBOL'
scene.cycles.use_adaptive_sampling = False
scene.cycles.use_light_tree = False
scene.cycles.blur_glossy = 0.0
scene.cycles.sample_clamp_indirect = 0.0
scene.view_settings.view_transform = 'Standard'
scene.unit_settings.scale_length = 0.001
bpy.context.view_layer.update()

# ---- added for rendering (the .blend has no active camera and no usable light): camera, sun
cam_auto = bpy.data.cameras.new('AutoCamera')
cam_auto.lens = 50.0
cam_auto.sensor_width = 36.0
cam_auto.clip_end = 1000.0
ob_auto_camera = bpy.data.objects.new('AutoCamera', cam_auto)
scene.collection.objects.link(ob_auto_camera)
ob_auto_camera.location = (9.20372, -11.0961, 7.35298)
ob_auto_camera.rotation_euler = (1.09748, -7.21219e-08, 0.694738)
scene.camera = ob_auto_camera
light_auto_sun = bpy.data.lights.new('AutoSun', 'SUN')
light_auto_sun.energy = 3.0
light_auto_sun.angle = 0.0523599
ob_auto_sun = bpy.data.objects.new('AutoSun', light_auto_sun)
scene.collection.objects.link(ob_auto_sun)
ob_auto_sun.rotation_euler = (0.872665, 0.174533, 0.523599)
bpy.context.view_layer.update()
